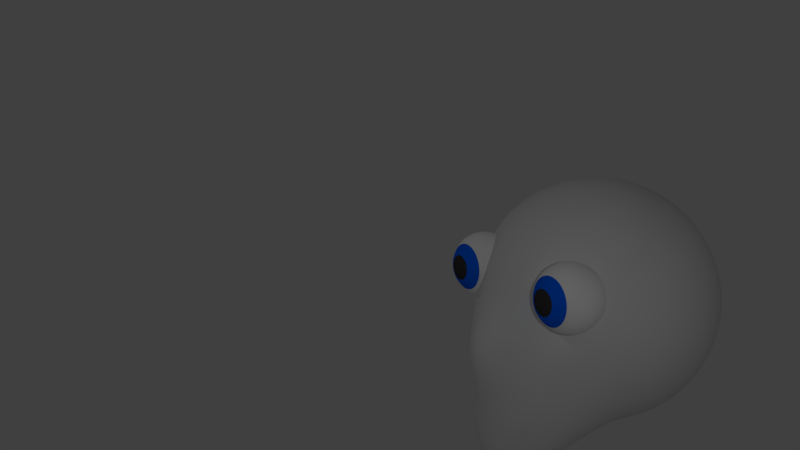 # Source: Head_Eyes.blend  (saved by Blender 2.79.0; exported with 4.5.12 LTS)
import bpy
from mathutils import Matrix  # noqa: F401  (used for matrix-valued properties, if any)

bpy.ops.wm.read_factory_settings(use_empty=True)
scene = bpy.context.scene
scene.name = 'Scene'

# ---- collections
col_collection_1 = bpy.data.collections.new('Collection 1'); scene.collection.children.link(col_collection_1)

# ---- materials (node trees are filled in below, after node groups)
mat_eye_ball = bpy.data.materials.new('Eye_Ball')
mat_eye_ball.alpha_threshold = 0.0
mat_eye_ball.use_transparent_shadow = False
mat_eye_ball.diffuse_color = (1.0, 1.0, 1.0, 1.0)
mat_eye_ball.roughness = 0.5
mat_eye_iris = bpy.data.materials.new('Eye_Iris')
mat_eye_iris.alpha_threshold = 0.0
mat_eye_iris.use_transparent_shadow = False
mat_eye_iris.diffuse_color = (0.8, 0.1771, 0.0, 1.0)
mat_eye_iris.roughness = 0.5
mat_eye_pupil = bpy.data.materials.new('Eye_Pupil')
mat_eye_pupil.alpha_threshold = 0.0
mat_eye_pupil.use_transparent_shadow = False
mat_eye_pupil.diffuse_color = (0.04445, 0.04445, 0.04445, 1.0)
mat_eye_pupil.roughness = 0.5
mat_eye_iris_001 = bpy.data.materials.new('Eye_Iris.001')
mat_eye_iris_001.alpha_threshold = 0.0
mat_eye_iris_001.use_transparent_shadow = False
mat_eye_iris_001.diffuse_color = (0.0, 0.1358, 1.0, 1.0)
mat_eye_iris_001.roughness = 0.5

# ---- material node trees

# ---- world
world_world = bpy.data.worlds.new('World'); scene.world = world_world
world_world.color = (0.05088, 0.05088, 0.05088)
world_world.use_sun_shadow = False
world_world.sun_shadow_jitter_overblur = 0.0
world_world.cycles.sampling_method = 'MANUAL'

# ---- cameras
cam_camera = bpy.data.cameras.new('Camera')
cam_camera.clip_end = 100.0
cam_camera.lens = 35.0
cam_camera.sensor_width = 32.0
cam_camera.sensor_height = 18.0
cam_camera.ortho_scale = 7.314
cam_camera.dof.focus_distance = 0.0
cam_camera.dof.aperture_fstop = 128.0

# ---- lights
light_lamp_002 = bpy.data.lights.new('Lamp.002', 'POINT')
light_lamp_002.transmission_factor = 0.0
light_lamp_002.cutoff_distance = 30.0
light_lamp_002.energy = 100.0
light_lamp_002.shadow_buffer_clip_start = 1.001
light_lamp_002.shadow_soft_size = 0.1
light_lamp_002.shadow_maximum_resolution = 0.006
light_lamp_002.use_absolute_resolution = True
light_lamp = bpy.data.lights.new('Lamp', 'POINT')
light_lamp.transmission_factor = 0.0
light_lamp.cutoff_distance = 30.0
light_lamp.energy = 100.0
light_lamp.shadow_buffer_clip_start = 1.001
light_lamp.shadow_soft_size = 0.1
light_lamp.shadow_maximum_resolution = 0.006
light_lamp.use_absolute_resolution = True

# ---- meshes
me_sphere = bpy.data.meshes.new('Sphere')
me_sphere.from_pydata([(0.004644, 0.597, 2.117), (0.004644, 0.9665, 2.005), (0.004644, 1.307, 1.823), (0.004644, 1.605, 1.578), (0.004644, 1.85, 1.279), (0.004644, 2.032, 0.9389), (0.004644, 2.144, 0.5694), (0.004644, 2.182, 0.1852), (0.004644, 2.144, -0.1991), (0.004644, 1.307, -1.452), (0.07961, 0.5896, 2.117), (0.1517, 0.952, 2.005), (0.2181, 1.286, 1.823), (0.2763, 1.579, 1.578), (0.3241, 1.819, 1.279), (0.3596, 1.997, 0.9389), (0.3815, 2.107, 0.5694), (0.3889, 2.144, 0.1852), (0.3815, 2.107, -0.1991), (0.3596, 1.997, -0.5686), (0.3241, 1.819, -0.9091), (0.2763, 1.579, -1.208), (0.2181, 1.286, -1.452), (0.1517, 0.952, -1.634), (0.07961, 0.5896, -1.747), (0.1517, 0.5677, 2.117), (0.2931, 0.9091, 2.005), (0.4234, 1.224, 1.823), (0.5376, 1.499, 1.578), (0.6313, 1.726, 1.279), (0.701, 1.894, 0.9389), (0.7439, 1.997, 0.5694), (0.7584, 2.032, 0.1852), (0.7439, 1.997, -0.1991), (0.701, 1.894, -0.5686), (0.6313, 1.726, -0.9091), (0.5376, 1.499, -1.208), (0.4234, 1.224, -1.452), (0.2931, 0.9091, -1.634), (0.1517, 0.5677, -1.747), (0.2181, 0.5322, 2.117), (0.4234, 0.8394, 2.005), (0.6126, 1.123, 1.823), (0.7784, 1.371, 1.578), (0.9145, 1.574, 1.279), (1.016, 1.726, 0.9389), (1.078, 1.819, 0.5694), (1.099, 1.85, 0.1852), (1.078, 1.819, -0.1991), (1.016, 1.726, -0.5686), (0.9145, 1.574, -0.9091), (0.7784, 1.371, -1.208), (0.6126, 1.123, -1.452), (0.4234, 0.8394, -1.634), (0.2181, 0.5322, -1.747), (0.2763, 0.4844, 2.117), (0.5376, 0.7457, 2.005), (0.7784, 0.9865, 1.823), (0.9894, 1.198, 1.578), (1.163, 1.371, 1.279), (1.291, 1.499, 0.9389), (1.371, 1.579, 0.5694), (1.397, 1.605, 0.1852), (1.371, 1.579, -0.1991), (1.291, 1.499, -0.5686), (1.163, 1.371, -0.9091), (0.9894, 1.198, -1.208), (0.7784, 0.9865, -1.452), (0.5376, 0.7457, -1.634), (0.2763, 0.4844, -1.747), (0.3241, 0.4262, 2.117), (0.6313, 0.6315, 2.005), (0.9145, 0.8207, 1.823), (1.163, 0.9865, 1.578), (1.366, 1.123, 1.279), (1.518, 1.224, 0.9389), (1.611, 1.286, 0.5694), (1.642, 1.307, 0.1852), (1.611, 1.286, -0.1991), (1.518, 1.224, -0.5686), (1.366, 1.123, -0.9091), (1.163, 0.9865, -1.208), (0.9145, 0.8207, -1.452), (0.6313, 0.6315, -1.634), (0.3241, 0.4262, -1.747), (0.3596, 0.3598, 2.117), (0.701, 0.5012, 2.005), (1.016, 0.6315, 1.823), (1.291, 0.7457, 1.578), (1.518, 0.8394, 1.279), (1.686, 0.9091, 0.9389), (1.789, 0.952, 0.5694), (1.824, 0.9665, 0.1852), (1.789, 0.952, -0.1991), (1.686, 0.9091, -0.5686), (1.518, 0.8394, -0.9091), (1.291, 0.7457, -1.208), (1.016, 0.6315, -1.452), (0.701, 0.5012, -1.634), (0.3596, 0.3598, -1.747), (0.3815, 0.2877, 2.117), (0.7439, 0.3598, 2.005), (1.078, 0.4262, 1.823), (1.371, 0.4844, 1.578), (1.611, 0.5322, 1.279), (1.789, 0.5677, 0.9389), (1.899, 0.5896, 0.5694), (1.936, 0.597, 0.1852), (1.899, 0.5896, -0.1991), (1.789, 0.5677, -0.5686), (1.611, 0.5322, -0.9091), (1.371, 0.4844, -1.208), (1.078, 0.4262, -1.452), (0.7439, 0.3598, -1.634), (0.3815, 0.2877, -1.747), (0.3889, 0.2127, 2.117), (0.7584, 0.2127, 2.005), (1.099, 0.2127, 1.823), (1.397, 0.2127, 1.578), (1.642, 0.2127, 1.279), (1.824, 0.2127, 0.9389), (1.936, 0.2127, 0.5694), (1.974, 0.2127, 0.1852), (1.936, 0.2127, -0.1991), (1.824, 0.2127, -0.5686), (1.642, 0.2127, -0.9091), (1.397, 0.2127, -1.208), (1.099, 0.2127, -1.452), (0.7584, 0.2127, -1.634), (0.3889, 0.2127, -1.747), (0.3815, 0.1378, 2.117), (0.7439, 0.06569, 2.005), (1.078, -0.0007442, 1.823), (1.371, -0.05897, 1.578), (1.611, -0.1068, 1.279), (1.789, -0.1423, 0.9389), (1.899, -0.1641, 0.5694), (1.936, -0.1715, 0.1852), (1.899, -0.1641, -0.1991), (1.789, -0.1423, -0.5686), (1.611, -0.1068, -0.9091), (1.371, -0.05897, -1.208), (1.078, -0.0007535, -1.453), (0.7437, 0.06483, -1.638), (0.3813, 0.1368, -1.751), (0.3596, 0.06569, 2.117), (0.701, -0.07571, 2.005), (1.016, -0.206, 1.823), (1.291, -0.3202, 1.578), (1.518, -0.414, 1.279), (1.686, -0.4836, 0.9389), (1.789, -0.5265, 0.5694), (1.824, -0.541, 0.1852), (1.789, -0.5265, -0.1991), (1.686, -0.4836, -0.5686), (1.517, -0.4147, -0.9124), (1.29, -0.3263, -1.235), (1.014, -0.2164, -1.5), (0.6992, -0.08528, -1.678), (0.3588, 0.06141, -1.766), (0.3241, -0.0007444, 2.117), (0.6313, -0.206, 2.005), (0.9145, -0.3952, 1.823), (1.163, -0.561, 1.578), (1.366, -0.6971, 1.279), (1.518, -0.7982, 0.9389), (1.611, -0.8605, 0.5694), (1.642, -0.8815, 0.1852), (1.611, -0.8607, -0.1999), (1.516, -0.8088, -0.6165), (1.361, -0.7246, -1.034), (1.155, -0.6002, -1.385), (0.9071, -0.4339, -1.628), (0.6263, -0.2324, -1.754), (0.3223, -0.01031, -1.79), (0.2763, -0.05897, 2.117), (0.5376, -0.3202, 2.005), (0.7784, -0.561, 1.823), (0.9894, -0.7721, 1.578), (1.163, -0.9453, 1.279), (1.291, -1.074, 0.9389), (1.371, -1.153, 0.5694), (1.397, -1.182, 0.1765), (1.366, -1.178, -0.3101), (1.28, -1.133, -0.8346), (1.146, -1.032, -1.302), (0.9714, -0.8674, -1.639), (0.7632, -0.6413, -1.816), (0.5284, -0.369, -1.855), (0.2733, -0.07498, -1.819), (0.2181, -0.1068, 2.117), (0.4234, -0.414, 2.005), (0.6126, -0.6971, 1.823), (0.7784, -0.9453, 1.578), (0.9145, -1.149, 1.279), (1.016, -0.6376, 0.9389), (1.078, -0.7313, 0.567), (1.094, -1.452, 0.06317), (1.063, -1.472, -0.5558), (0.9904, -1.433, -1.17), (0.883, -1.315, -1.662), (0.7473, -1.11, -1.952), (0.5884, -0.8248, -2.031), (0.4096, -0.4868, -1.964), (0.2138, -0.1294, -1.849), (0.004635, 0.2127, -1.785), (0.1517, -0.1423, 2.117), (0.2931, -0.4836, 2.005), (0.4234, -0.7982, 1.823), (0.5376, -1.074, 1.578), (0.6313, -1.3, 1.279), (0.701, -1.468, 0.9389), (0.7416, -1.584, 0.5151), (0.7458, -1.673, -0.1157), (0.7168, -1.715, -0.8477), (0.6605, -1.682, -1.536), (0.5842, -1.549, -2.037), (0.4936, -1.306, -2.26), (0.3908, -0.9704, -2.232), (0.2752, -0.5779, -2.062), (0.1463, -0.1705, -1.875), (0.07961, -0.1641, 2.117), (0.1517, -0.5265, 2.005), (0.2181, -0.8605, 1.823), (0.2763, -1.153, 1.578), (0.3241, -1.393, 1.279), (0.3596, -1.572, 0.9389), (0.3764, -1.709, 0.4472), (0.3698, -2.024, -0.2719), (0.3445, -1.877, -1.084), (0.307, -1.85, -1.829), (0.2646, -1.708, -2.334), (0.2226, -1.437, -2.494), (0.1795, -1.064, -2.377), (0.131, -0.6356, -2.129), (0.07352, -0.1963, -1.892), (0.004644, -0.1715, 2.117), (0.004644, -0.541, 2.005), (0.004644, -0.8815, 1.823), (0.004644, -1.18, 1.578), (0.004644, -1.425, 1.279), (0.004635, -1.607, 0.9387), (-0.001698, -1.752, 0.4177), (-0.01704, -2.348, -0.3334), (-0.0362, -1.935, -1.176), (-0.05285, -1.91, -1.944), (-0.05998, -1.766, -2.455), (-0.05285, -1.483, -2.583), (-0.0362, -1.097, -2.43), (-0.01704, -0.6554, -2.153), (-0.001697, -0.205, -1.898), (-0.07032, -0.1641, 2.117), (-0.1424, -0.5265, 2.005), (-0.2088, -0.8605, 1.823), (-0.2671, -1.153, 1.578), (-0.3148, -1.393, 1.279), (-0.3504, -1.572, 0.9389), (-0.3773, -1.709, 0.4472), (-0.3987, -2.029, -0.2719), (-0.4092, -1.877, -1.084), (-0.403, -1.85, -1.829), (-0.3744, -1.708, -2.334), (-0.3208, -1.437, -2.494), (-0.2475, -1.064, -2.377), (-0.1631, -0.6356, -2.129), (-0.0764, -0.1963, -1.892), (-0.1424, -0.1423, 2.117), (-0.2838, -0.4836, 2.005), (-0.4141, -0.7982, 1.823), (-0.5283, -1.074, 1.578), (-0.6221, -1.3, 1.279), (-0.6917, -1.468, 0.9389), (-0.7369, -1.584, 0.5151), (-0.7617, -1.673, -0.1157), (-0.7617, -1.715, -0.8477), (-0.7322, -1.682, -1.536), (-0.6692, -1.549, -2.037), (-0.5723, -1.306, -2.26), (-0.4467, -0.9704, -2.232), (-0.3016, -0.5779, -2.062), (-0.1478, -0.1705, -1.875), (-0.2088, -0.1068, 2.117), (-0.4141, -0.414, 2.005), (-0.6033, -0.6971, 1.823), (-0.7691, -0.9453, 1.578), (-0.9052, -1.149, 1.279), (-1.006, -0.6376, 0.9389), (-1.069, -0.7313, 0.567), (-1.095, -1.452, 0.06317), (-1.083, -1.472, -0.5558), (-1.031, -1.433, -1.17), (-0.9367, -1.315, -1.662), (-0.8002, -1.11, -1.952), (-0.6275, -0.8248, -2.031), (-0.4279, -0.4868, -1.964), (-0.2131, -0.1294, -1.849), (0.004644, 0.2127, 2.155), (-0.2671, -0.05897, 2.117), (-0.5283, -0.3202, 2.005), (-0.7691, -0.561, 1.823), (-0.9801, -0.7721, 1.578), (-1.153, -0.9453, 1.279), (-1.282, -1.074, 0.9389), (-1.361, -1.153, 0.5694), (-1.388, -1.182, 0.1765), (-1.366, -1.178, -0.3101), (-1.293, -1.133, -0.8346), (-1.17, -1.032, -1.302), (-0.9982, -0.8674, -1.639), (-0.7843, -0.6413, -1.816), (-0.5376, -0.369, -1.855), (-0.2701, -0.07498, -1.819), (-0.3148, -0.0007443, 2.117), (-0.6221, -0.206, 2.005), (-0.9052, -0.3952, 1.823), (-1.153, -0.561, 1.578), (-1.357, -0.6971, 1.279), (-1.508, -0.7982, 0.9389), (-1.602, -0.8605, 0.5694), (-1.633, -0.8815, 0.1852), (-1.602, -0.8607, -0.1999), (-1.51, -0.8088, -0.6165), (-1.362, -0.7246, -1.034), (-1.161, -0.6002, -1.385), (-0.9125, -0.4339, -1.628), (-0.6271, -0.2324, -1.754), (-0.3167, -0.01031, -1.79), (-0.3504, 0.06569, 2.117), (-0.6917, -0.07571, 2.005), (-1.006, -0.206, 1.823), (-1.282, -0.3202, 1.578), (-1.508, -0.414, 1.279), (-1.676, -0.4836, 0.9389), (-1.78, -0.5265, 0.5694), (-1.815, -0.541, 0.1852), (-1.78, -0.5265, -0.1991), (-1.676, -0.4836, -0.5686), (-1.508, -0.4147, -0.9124), (-1.283, -0.3263, -1.235), (-1.008, -0.2164, -1.5), (-0.6935, -0.08528, -1.678), (-0.3512, 0.06141, -1.766), (-0.3722, 0.1378, 2.117), (-0.7346, 0.06569, 2.005), (-1.069, -0.0007441, 1.823), (-1.361, -0.05897, 1.578), (-1.602, -0.1068, 1.279), (-1.78, -0.1423, 0.9389), (-1.89, -0.1641, 0.5694), (-1.927, -0.1715, 0.1852), (-1.89, -0.1641, -0.1991), (-1.78, -0.1423, -0.5686), (-1.602, -0.1068, -0.9091), (-1.361, -0.05897, -1.208), (-1.069, -0.0007533, -1.453), (-0.7348, 0.06483, -1.638), (-0.3724, 0.1368, -1.751), (-0.3796, 0.2127, 2.117), (-0.7491, 0.2127, 2.005), (-1.09, 0.2127, 1.823), (-1.388, 0.2127, 1.578), (-1.633, 0.2127, 1.279), (-1.815, 0.2127, 0.9389), (-1.927, 0.2127, 0.5694), (-1.965, 0.2127, 0.1852), (-1.927, 0.2127, -0.1991), (-1.815, 0.2127, -0.5686), (-1.633, 0.2127, -0.9091), (-1.388, 0.2127, -1.208), (-1.09, 0.2127, -1.452), (-0.7491, 0.2127, -1.634), (-0.3796, 0.2127, -1.747), (-0.3722, 0.2877, 2.117), (-0.7346, 0.3598, 2.005), (-1.069, 0.4262, 1.823), (-1.361, 0.4844, 1.578), (-1.602, 0.5322, 1.279), (-1.78, 0.5677, 0.9389), (-1.89, 0.5896, 0.5694), (-1.927, 0.597, 0.1852), (-1.89, 0.5896, -0.1991), (-1.78, 0.5677, -0.5686), (-1.602, 0.5322, -0.9091), (-1.361, 0.4844, -1.208), (-1.069, 0.4262, -1.452), (-0.7346, 0.3598, -1.634), (-0.3722, 0.2877, -1.747), (-0.3504, 0.3598, 2.117), (-0.6917, 0.5012, 2.005), (-1.006, 0.6315, 1.823), (-1.282, 0.7457, 1.578), (-1.508, 0.8394, 1.279), (-1.676, 0.9091, 0.9389), (-1.78, 0.952, 0.5694), (-1.815, 0.9665, 0.1852), (-1.78, 0.952, -0.1991), (-1.676, 0.9091, -0.5686), (-1.508, 0.8394, -0.9091), (-1.282, 0.7457, -1.208), (-1.006, 0.6315, -1.452), (-0.6917, 0.5012, -1.634), (-0.3504, 0.3598, -1.747), (-0.3148, 0.4262, 2.117), (-0.6221, 0.6315, 2.005), (-0.9052, 0.8207, 1.823), (-1.153, 0.9865, 1.578), (-1.357, 1.123, 1.279), (-1.508, 1.224, 0.9389), (-1.602, 1.286, 0.5694), (-1.633, 1.307, 0.1852), (-1.602, 1.286, -0.1991), (-1.508, 1.224, -0.5686), (-1.357, 1.123, -0.9091), (-1.153, 0.9865, -1.208), (-0.9052, 0.8207, -1.452), (-0.6221, 0.6315, -1.634), (-0.3148, 0.4262, -1.747), (-0.2671, 0.4844, 2.117), (-0.5283, 0.7457, 2.005), (-0.7691, 0.9865, 1.823), (-0.9801, 1.198, 1.578), (-1.153, 1.371, 1.279), (-1.282, 1.499, 0.9389), (-1.361, 1.579, 0.5694), (-1.388, 1.605, 0.1852), (-1.361, 1.579, -0.1991), (-1.282, 1.499, -0.5686), (-1.153, 1.371, -0.9091), (-0.9801, 1.198, -1.208), (-0.7691, 0.9865, -1.452), (-0.5283, 0.7457, -1.634), (-0.2671, 0.4844, -1.747), (-0.2088, 0.5322, 2.117), (-0.4141, 0.8394, 2.005), (-0.6033, 1.123, 1.823), (-0.7691, 1.371, 1.578), (-0.9052, 1.574, 1.279), (-1.006, 1.726, 0.9389), (-1.069, 1.819, 0.5694), (-1.09, 1.85, 0.1852), (-1.069, 1.819, -0.1991), (-1.006, 1.726, -0.5686), (-0.9052, 1.574, -0.9091), (-0.7691, 1.371, -1.208), (-0.6033, 1.123, -1.452), (-0.4141, 0.8394, -1.634), (-0.2088, 0.5322, -1.747), (-0.1424, 0.5677, 2.117), (-0.2838, 0.9091, 2.005), (-0.4141, 1.224, 1.823), (-0.5283, 1.499, 1.578), (-0.6221, 1.726, 1.279), (-0.6917, 1.894, 0.9389), (-0.7346, 1.997, 0.5694), (-0.7491, 2.032, 0.1852), (-0.7346, 1.997, -0.1991), (-0.6917, 1.894, -0.5686), (-0.6221, 1.726, -0.9091), (-0.5283, 1.499, -1.208), (-0.4141, 1.224, -1.452), (-0.2838, 0.9091, -1.634), (-0.1424, 0.5677, -1.747), (-0.07032, 0.5896, 2.117), (-0.1424, 0.952, 2.005), (-0.2088, 1.286, 1.823), (-0.2671, 1.579, 1.578), (-0.3148, 1.819, 1.279), (-0.3504, 1.997, 0.9389), (-0.3722, 2.107, 0.5694), (-0.3796, 2.144, 0.1852), (-0.3722, 2.107, -0.1991), (-0.3504, 1.997, -0.5686), (-0.3148, 1.819, -0.9091), (-0.2671, 1.579, -1.208), (-0.2088, 1.286, -1.452), (-0.1424, 0.952, -1.634), (-0.07032, 0.5896, -1.747), (0.004644, 2.032, -0.5686), (0.004645, 1.85, -0.9091), (0.004645, 1.605, -1.208), (0.004644, 0.9665, -1.634), (0.004644, 0.597, -1.747)], [], [(3, 2, 12, 13), (479, 478, 20, 21), (4, 3, 13, 14), (9, 479, 21, 22), (5, 4, 14, 15), (480, 9, 22, 23), (6, 5, 15, 16), (481, 480, 23, 24), (7, 6, 16, 17), (0, 296, 10), (205, 481, 24), (8, 7, 17, 18), (1, 0, 10, 11), (477, 8, 18, 19), (2, 1, 11, 12), (478, 477, 19, 20), (12, 11, 26, 27), (20, 19, 34, 35), (13, 12, 27, 28), (21, 20, 35, 36), (14, 13, 28, 29), (22, 21, 36, 37), (15, 14, 29, 30), (23, 22, 37, 38), (16, 15, 30, 31), (24, 23, 38, 39), (17, 16, 31, 32), (10, 296, 25), (205, 24, 39), (18, 17, 32, 33), (11, 10, 25, 26), (19, 18, 33, 34), (31, 30, 45, 46), (39, 38, 53, 54), (32, 31, 46, 47), (25, 296, 40), (205, 39, 54), (33, 32, 47, 48), (26, 25, 40, 41), (34, 33, 48, 49), (27, 26, 41, 42), (35, 34, 49, 50), (28, 27, 42, 43), (36, 35, 50, 51), (29, 28, 43, 44), (37, 36, 51, 52), (30, 29, 44, 45), (38, 37, 52, 53), (50, 49, 64, 65), (43, 42, 57, 58), (51, 50, 65, 66), (44, 43, 58, 59), (52, 51, 66, 67), (45, 44, 59, 60), (53, 52, 67, 68), (46, 45, 60, 61), (54, 53, 68, 69), (47, 46, 61, 62), (40, 296, 55), (205, 54, 69), (48, 47, 62, 63), (41, 40, 55, 56), (49, 48, 63, 64), (42, 41, 56, 57), (69, 68, 83, 84), (62, 61, 76, 77), (55, 296, 70), (205, 69, 84), (63, 62, 77, 78), (56, 55, 70, 71), (64, 63, 78, 79), (57, 56, 71, 72), (65, 64, 79, 80), (58, 57, 72, 73), (66, 65, 80, 81), (59, 58, 73, 74), (67, 66, 81, 82), (60, 59, 74, 75), (68, 67, 82, 83), (61, 60, 75, 76), (73, 72, 87, 88), (81, 80, 95, 96), (74, 73, 88, 89), (82, 81, 96, 97), (75, 74, 89, 90), (83, 82, 97, 98), (76, 75, 90, 91), (84, 83, 98, 99), (77, 76, 91, 92), (70, 296, 85), (205, 84, 99), (78, 77, 92, 93), (71, 70, 85, 86), (79, 78, 93, 94), (72, 71, 86, 87), (80, 79, 94, 95), (92, 91, 106, 107), (85, 296, 100), (205, 99, 114), (93, 92, 107, 108), (86, 85, 100, 101), (94, 93, 108, 109), (87, 86, 101, 102), (95, 94, 109, 110), (88, 87, 102, 103), (96, 95, 110, 111), (89, 88, 103, 104), (97, 96, 111, 112), (90, 89, 104, 105), (98, 97, 112, 113), (91, 90, 105, 106), (99, 98, 113, 114), (111, 110, 125, 126), (104, 103, 118, 119), (112, 111, 126, 127), (105, 104, 119, 120), (113, 112, 127, 128), (106, 105, 120, 121), (114, 113, 128, 129), (107, 106, 121, 122), (100, 296, 115), (205, 114, 129), (108, 107, 122, 123), (101, 100, 115, 116), (109, 108, 123, 124), (102, 101, 116, 117), (110, 109, 124, 125), (103, 102, 117, 118), (205, 129, 144), (123, 122, 137, 138), (116, 115, 130, 131), (124, 123, 138, 139), (117, 116, 131, 132), (125, 124, 139, 140), (118, 117, 132, 133), (126, 125, 140, 141), (119, 118, 133, 134), (127, 126, 141, 142), (120, 119, 134, 135), (128, 127, 142, 143), (121, 120, 135, 136), (129, 128, 143, 144), (122, 121, 136, 137), (115, 296, 130), (142, 141, 156, 157), (135, 134, 149, 150), (143, 142, 157, 158), (136, 135, 150, 151), (144, 143, 158, 159), (137, 136, 151, 152), (130, 296, 145), (205, 144, 159), (138, 137, 152, 153), (131, 130, 145, 146), (139, 138, 153, 154), (132, 131, 146, 147), (140, 139, 154, 155), (133, 132, 147, 148), (141, 140, 155, 156), (134, 133, 148, 149), (146, 145, 160, 161), (154, 153, 168, 169), (147, 146, 161, 162), (155, 154, 169, 170), (148, 147, 162, 163), (156, 155, 170, 171), (149, 148, 163, 164), (157, 156, 171, 172), (150, 149, 164, 165), (158, 157, 172, 173), (151, 150, 165, 166), (159, 158, 173, 174), (152, 151, 166, 167), (145, 296, 160), (205, 159, 174), (153, 152, 167, 168), (165, 164, 179, 180), (173, 172, 187, 188), (166, 165, 180, 181), (174, 173, 188, 189), (167, 166, 181, 182), (160, 296, 175), (205, 174, 189), (168, 167, 182, 183), (161, 160, 175, 176), (169, 168, 183, 184), (162, 161, 176, 177), (170, 169, 184, 185), (163, 162, 177, 178), (171, 170, 185, 186), (164, 163, 178, 179), (172, 171, 186, 187), (184, 183, 198, 199), (177, 176, 191, 192), (185, 184, 199, 200), (178, 177, 192, 193), (186, 185, 200, 201), (179, 178, 193, 194), (187, 186, 201, 202), (180, 179, 194, 195), (188, 187, 202, 203), (181, 180, 195, 196), (189, 188, 203, 204), (182, 181, 196, 197), (175, 296, 190), (205, 189, 204), (183, 182, 197, 198), (176, 175, 190, 191), (203, 202, 218, 219), (196, 195, 211, 212), (204, 203, 219, 220), (197, 196, 212, 213), (190, 296, 206), (205, 204, 220), (198, 197, 213, 214), (191, 190, 206, 207), (199, 198, 214, 215), (192, 191, 207, 208), (200, 199, 215, 216), (193, 192, 208, 209), (201, 200, 216, 217), (194, 193, 209, 210), (202, 201, 217, 218), (195, 194, 210, 211), (208, 207, 222, 223), (216, 215, 230, 231), (209, 208, 223, 224), (217, 216, 231, 232), (210, 209, 224, 225), (218, 217, 232, 233), (211, 210, 225, 226), (219, 218, 233, 234), (212, 211, 226, 227), (220, 219, 234, 235), (213, 212, 227, 228), (206, 296, 221), (205, 220, 235), (214, 213, 228, 229), (207, 206, 221, 222), (215, 214, 229, 230), (227, 226, 241, 242), (235, 234, 249, 250), (228, 227, 242, 243), (221, 296, 236), (205, 235, 250), (229, 228, 243, 244), (222, 221, 236, 237), (230, 229, 244, 245), (223, 222, 237, 238), (231, 230, 245, 246), (224, 223, 238, 239), (232, 231, 246, 247), (225, 224, 239, 240), (233, 232, 247, 248), (226, 225, 240, 241), (234, 233, 248, 249), (246, 245, 260, 261), (239, 238, 253, 254), (247, 246, 261, 262), (240, 239, 254, 255), (248, 247, 262, 263), (241, 240, 255, 256), (249, 248, 263, 264), (242, 241, 256, 257), (250, 249, 264, 265), (243, 242, 257, 258), (236, 296, 251), (205, 250, 265), (244, 243, 258, 259), (237, 236, 251, 252), (245, 244, 259, 260), (238, 237, 252, 253), (265, 264, 279, 280), (258, 257, 272, 273), (251, 296, 266), (205, 265, 280), (259, 258, 273, 274), (252, 251, 266, 267), (260, 259, 274, 275), (253, 252, 267, 268), (261, 260, 275, 276), (254, 253, 268, 269), (262, 261, 276, 277), (255, 254, 269, 270), (263, 262, 277, 278), (256, 255, 270, 271), (264, 263, 278, 279), (257, 256, 271, 272), (277, 276, 291, 292), (270, 269, 284, 285), (278, 277, 292, 293), (271, 270, 285, 286), (279, 278, 293, 294), (272, 271, 286, 287), (280, 279, 294, 295), (273, 272, 287, 288), (266, 296, 281), (205, 280, 295), (274, 273, 288, 289), (267, 266, 281, 282), (275, 274, 289, 290), (268, 267, 282, 283), (276, 275, 290, 291), (269, 268, 283, 284), (281, 296, 297), (205, 295, 311), (289, 288, 304, 305), (282, 281, 297, 298), (290, 289, 305, 306), (283, 282, 298, 299), (291, 290, 306, 307), (284, 283, 299, 300), (292, 291, 307, 308), (285, 284, 300, 301), (293, 292, 308, 309), (286, 285, 301, 302), (294, 293, 309, 310), (287, 286, 302, 303), (295, 294, 310, 311), (288, 287, 303, 304), (301, 300, 315, 316), (309, 308, 323, 324), (302, 301, 316, 317), (310, 309, 324, 325), (303, 302, 317, 318), (311, 310, 325, 326), (304, 303, 318, 319), (297, 296, 312), (205, 311, 326), (305, 304, 319, 320), (298, 297, 312, 313), (306, 305, 320, 321), (299, 298, 313, 314), (307, 306, 321, 322), (300, 299, 314, 315), (308, 307, 322, 323), (320, 319, 334, 335), (313, 312, 327, 328), (321, 320, 335, 336), (314, 313, 328, 329), (322, 321, 336, 337), (315, 314, 329, 330), (323, 322, 337, 338), (316, 315, 330, 331), (324, 323, 338, 339), (317, 316, 331, 332), (325, 324, 339, 340), (318, 317, 332, 333), (326, 325, 340, 341), (319, 318, 333, 334), (312, 296, 327), (205, 326, 341), (339, 338, 353, 354), (332, 331, 346, 347), (340, 339, 354, 355), (333, 332, 347, 348), (341, 340, 355, 356), (334, 333, 348, 349), (327, 296, 342), (205, 341, 356), (335, 334, 349, 350), (328, 327, 342, 343), (336, 335, 350, 351), (329, 328, 343, 344), (337, 336, 351, 352), (330, 329, 344, 345), (338, 337, 352, 353), (331, 330, 345, 346), (343, 342, 357, 358), (351, 350, 365, 366), (344, 343, 358, 359), (352, 351, 366, 367), (345, 344, 359, 360), (353, 352, 367, 368), (346, 345, 360, 361), (354, 353, 368, 369), (347, 346, 361, 362), (355, 354, 369, 370), (348, 347, 362, 363), (356, 355, 370, 371), (349, 348, 363, 364), (342, 296, 357), (205, 356, 371), (350, 349, 364, 365), (362, 361, 376, 377), (370, 369, 384, 385), (363, 362, 377, 378), (371, 370, 385, 386), (364, 363, 378, 379), (357, 296, 372), (205, 371, 386), (365, 364, 379, 380), (358, 357, 372, 373), (366, 365, 380, 381), (359, 358, 373, 374), (367, 366, 381, 382), (360, 359, 374, 375), (368, 367, 382, 383), (361, 360, 375, 376), (369, 368, 383, 384), (381, 380, 395, 396), (374, 373, 388, 389), (382, 381, 396, 397), (375, 374, 389, 390), (383, 382, 397, 398), (376, 375, 390, 391), (384, 383, 398, 399), (377, 376, 391, 392), (385, 384, 399, 400), (378, 377, 392, 393), (386, 385, 400, 401), (379, 378, 393, 394), (372, 296, 387), (205, 386, 401), (380, 379, 394, 395), (373, 372, 387, 388), (400, 399, 414, 415), (393, 392, 407, 408), (401, 400, 415, 416), (394, 393, 408, 409), (387, 296, 402), (205, 401, 416), (395, 394, 409, 410), (388, 387, 402, 403), (396, 395, 410, 411), (389, 388, 403, 404), (397, 396, 411, 412), (390, 389, 404, 405), (398, 397, 412, 413), (391, 390, 405, 406), (399, 398, 413, 414), (392, 391, 406, 407), (412, 411, 426, 427), (405, 404, 419, 420), (413, 412, 427, 428), (406, 405, 420, 421), (414, 413, 428, 429), (407, 406, 421, 422), (415, 414, 429, 430), (408, 407, 422, 423), (416, 415, 430, 431), (409, 408, 423, 424), (402, 296, 417), (205, 416, 431), (410, 409, 424, 425), (403, 402, 417, 418), (411, 410, 425, 426), (404, 403, 418, 419), (431, 430, 445, 446), (424, 423, 438, 439), (417, 296, 432), (205, 431, 446), (425, 424, 439, 440), (418, 417, 432, 433), (426, 425, 440, 441), (419, 418, 433, 434), (427, 426, 441, 442), (420, 419, 434, 435), (428, 427, 442, 443), (421, 420, 435, 436), (429, 428, 443, 444), (422, 421, 436, 437), (430, 429, 444, 445), (423, 422, 437, 438), (435, 434, 449, 450), (443, 442, 457, 458), (436, 435, 450, 451), (444, 443, 458, 459), (437, 436, 451, 452), (445, 444, 459, 460), (438, 437, 452, 453), (446, 445, 460, 461), (439, 438, 453, 454), (432, 296, 447), (205, 446, 461), (440, 439, 454, 455), (433, 432, 447, 448), (441, 440, 455, 456), (434, 433, 448, 449), (442, 441, 456, 457), (454, 453, 468, 469), (447, 296, 462), (205, 461, 476), (455, 454, 469, 470), (448, 447, 462, 463), (456, 455, 470, 471), (449, 448, 463, 464), (457, 456, 471, 472), (450, 449, 464, 465), (458, 457, 472, 473), (451, 450, 465, 466), (459, 458, 473, 474), (452, 451, 466, 467), (460, 459, 474, 475), (453, 452, 467, 468), (461, 460, 475, 476), (473, 472, 478, 479), (466, 465, 3, 4), (474, 473, 479, 9), (467, 466, 4, 5), (475, 474, 9, 480), (468, 467, 5, 6), (476, 475, 480, 481), (469, 468, 6, 7), (462, 296, 0), (205, 476, 481), (470, 469, 7, 8), (463, 462, 0, 1), (471, 470, 8, 477), (464, 463, 1, 2), (472, 471, 477, 478), (465, 464, 2, 3)])
me_sphere.polygons.foreach_set('use_smooth', [True] * 512)
me_sphere.use_remesh_preserve_volume = False
me_sphere.use_remesh_preserve_attributes = False
me_sphere.use_mirror_vertex_groups = False
me_sphere.update()
me_sphere_000 = bpy.data.meshes.new('Sphere.000')
me_sphere_000.from_pydata([(0.0, 0.1951, 0.9841), (0.0, 0.3827, 0.8931), (0.0, 0.5556, 0.8115), (0.0, 0.7071, 0.659), (0.0, 0.8315, 0.5406), (0.0, 0.9239, 0.3827), (0.0, 0.9808, 0.1951), (0.0, 1.0, 7.55e-08), (0.0, 0.9808, -0.1951), (0.0, 0.5556, -0.8315), (0.03806, 0.1913, 0.9841), (0.07466, 0.3753, 0.8931), (0.1084, 0.5449, 0.8115), (0.1379, 0.6935, 0.659), (0.1622, 0.8155, 0.5406), (0.1802, 0.9061, 0.3827), (0.1913, 0.9619, 0.1951), (0.1951, 0.9808, 7.55e-08), (0.1913, 0.9619, -0.1951), (0.1802, 0.9061, -0.3827), (0.1622, 0.8155, -0.5556), (0.1379, 0.6935, -0.7071), (0.1084, 0.5449, -0.8315), (0.07466, 0.3753, -0.9239), (0.03806, 0.1913, -0.9808), (0.07466, 0.1802, 0.9841), (0.1464, 0.3536, 0.8931), (0.2126, 0.5133, 0.8115), (0.2706, 0.6533, 0.659), (0.3182, 0.7682, 0.5406), (0.3536, 0.8536, 0.3827), (0.3753, 0.9061, 0.1951), (0.3827, 0.9239, 7.55e-08), (0.3753, 0.9061, -0.1951), (0.3536, 0.8536, -0.3827), (0.3182, 0.7682, -0.5556), (0.2706, 0.6533, -0.7071), (0.2126, 0.5133, -0.8315), (0.1464, 0.3536, -0.9239), (0.07466, 0.1802, -0.9808), (0.1084, 0.1622, 0.9841), (0.2126, 0.3182, 0.8931), (0.3087, 0.4619, 0.8115), (0.3928, 0.5879, 0.659), (0.4619, 0.6913, 0.5406), (0.5133, 0.7682, 0.3827), (0.5449, 0.8155, 0.1951), (0.5556, 0.8315, 7.55e-08), (0.5449, 0.8155, -0.1951), (0.5133, 0.7682, -0.3827), (0.4619, 0.6913, -0.5556), (0.3928, 0.5879, -0.7071), (0.3087, 0.4619, -0.8315), (0.2126, 0.3182, -0.9239), (0.1084, 0.1622, -0.9808), (0.1379, 0.1379, 0.9841), (0.2706, 0.2706, 0.8931), (0.3928, 0.3928, 0.8115), (0.5, 0.5, 0.659), (0.5879, 0.5879, 0.5406), (0.6533, 0.6533, 0.3827), (0.6935, 0.6935, 0.1951), (0.7071, 0.7071, 7.55e-08), (0.6935, 0.6935, -0.1951), (0.6533, 0.6533, -0.3827), (0.5879, 0.5879, -0.5556), (0.5, 0.5, -0.7071), (0.3928, 0.3928, -0.8315), (0.2706, 0.2706, -0.9239), (0.1379, 0.1379, -0.9808), (0.1622, 0.1084, 0.9841), (0.3182, 0.2126, 0.8931), (0.4619, 0.3087, 0.8115), (0.5879, 0.3928, 0.659), (0.6913, 0.4619, 0.5406), (0.7682, 0.5133, 0.3827), (0.8155, 0.5449, 0.1951), (0.8315, 0.5556, 7.55e-08), (0.8155, 0.5449, -0.1951), (0.7682, 0.5133, -0.3827), (0.6913, 0.4619, -0.5556), (0.5879, 0.3928, -0.7071), (0.4619, 0.3087, -0.8315), (0.3182, 0.2126, -0.9239), (0.1622, 0.1084, -0.9808), (0.1802, 0.07466, 0.9841), (0.3536, 0.1464, 0.8931), (0.5133, 0.2126, 0.8115), (0.6533, 0.2706, 0.659), (0.7682, 0.3182, 0.5406), (0.8536, 0.3536, 0.3827), (0.9061, 0.3753, 0.1951), (0.9239, 0.3827, 7.55e-08), (0.9061, 0.3753, -0.1951), (0.8536, 0.3536, -0.3827), (0.7682, 0.3182, -0.5556), (0.6533, 0.2706, -0.7071), (0.5133, 0.2126, -0.8315), (0.3536, 0.1464, -0.9239), (0.1802, 0.07466, -0.9808), (0.1913, 0.03806, 0.9841), (0.3753, 0.07466, 0.8931), (0.5449, 0.1084, 0.8115), (0.6935, 0.1379, 0.659), (0.8155, 0.1622, 0.5406), (0.9061, 0.1802, 0.3827), (0.9619, 0.1913, 0.1951), (0.9808, 0.1951, 7.55e-08), (0.9619, 0.1913, -0.1951), (0.9061, 0.1802, -0.3827), (0.8155, 0.1622, -0.5556), (0.6935, 0.1379, -0.7071), (0.5449, 0.1084, -0.8315), (0.3753, 0.07466, -0.9239), (0.1913, 0.03806, -0.9808), (0.1951, -3.285e-07, 0.9841), (0.3827, -3.222e-07, 0.8931), (0.5556, -3.126e-07, 0.8115), (0.7071, -3.213e-07, 0.659), (0.8315, -3.347e-07, 0.5406), (0.9239, -2.745e-07, 0.3827), (0.9808, -3.937e-07, 0.1951), (1.0, -3.788e-07, 7.55e-08), (0.9808, -3.937e-07, -0.1951), (0.9239, -2.298e-07, -0.3827), (0.8315, -3.341e-07, -0.5556), (0.7071, -3.192e-07, -0.7071), (0.5556, -3.415e-07, -0.8315), (0.3827, -3.043e-07, -0.9239), (0.1951, -3.08e-07, -0.9808), (0.1913, -0.03806, 0.9841), (0.3753, -0.07466, 0.8931), (0.5449, -0.1084, 0.8115), (0.6935, -0.138, 0.659), (0.8155, -0.1622, 0.5406), (0.9061, -0.1802, 0.3827), (0.9619, -0.1913, 0.1951), (0.9808, -0.1951, 7.55e-08), (0.9619, -0.1913, -0.1951), (0.9061, -0.1802, -0.3827), (0.8155, -0.1622, -0.5556), (0.6935, -0.138, -0.7071), (0.5449, -0.1084, -0.8315), (0.3753, -0.07466, -0.9239), (0.1913, -0.03806, -0.9808), (0.1802, -0.07466, 0.9841), (0.3536, -0.1464, 0.8931), (0.5133, -0.2126, 0.8115), (0.6533, -0.2706, 0.659), (0.7682, -0.3182, 0.5406), (0.8536, -0.3536, 0.3827), (0.9061, -0.3753, 0.1951), (0.9239, -0.3827, 7.55e-08), (0.9061, -0.3753, -0.1951), (0.8536, -0.3536, -0.3827), (0.7682, -0.3182, -0.5556), (0.6533, -0.2706, -0.7071), (0.5133, -0.2126, -0.8315), (0.3536, -0.1464, -0.9239), (0.1802, -0.07466, -0.9808), (0.1622, -0.1084, 0.9841), (0.3182, -0.2126, 0.8931), (0.4619, -0.3087, 0.8115), (0.5879, -0.3928, 0.659), (0.6913, -0.4619, 0.5406), (0.7682, -0.5133, 0.3827), (0.8155, -0.5449, 0.1951), (0.8315, -0.5556, 7.55e-08), (0.8155, -0.5449, -0.1951), (0.7682, -0.5133, -0.3827), (0.6913, -0.4619, -0.5556), (0.5879, -0.3928, -0.7071), (0.4619, -0.3087, -0.8315), (0.3182, -0.2126, -0.9239), (0.1622, -0.1084, -0.9808), (0.1379, -0.138, 0.9841), (0.2706, -0.2706, 0.8931), (0.3928, -0.3928, 0.8115), (0.5, -0.5, 0.659), (0.5879, -0.5879, 0.5406), (0.6533, -0.6533, 0.3827), (0.6935, -0.6935, 0.1951), (0.7071, -0.7071, 7.55e-08), (0.6935, -0.6935, -0.1951), (0.6533, -0.6533, -0.3827), (0.5879, -0.5879, -0.5556), (0.5, -0.5, -0.7071), (0.3928, -0.3928, -0.8315), (0.2706, -0.2706, -0.9239), (0.1379, -0.138, -0.9808), (0.1084, -0.1622, 0.9841), (0.2126, -0.3182, 0.8931), (0.3087, -0.4619, 0.8115), (0.3928, -0.5879, 0.659), (0.4619, -0.6913, 0.5406), (0.5133, -0.7682, 0.3827), (0.5449, -0.8155, 0.1951), (0.5556, -0.8315, 7.55e-08), (0.5449, -0.8155, -0.1951), (0.5133, -0.7682, -0.3827), (0.4619, -0.6913, -0.5556), (0.3928, -0.5879, -0.7071), (0.3087, -0.4619, -0.8315), (0.2126, -0.3182, -0.9239), (0.1084, -0.1622, -0.9808), (0.0, -3.258e-07, -1.0), (0.07466, -0.1802, 0.9841), (0.1464, -0.3536, 0.8931), (0.2126, -0.5133, 0.8115), (0.2706, -0.6533, 0.659), (0.3182, -0.7682, 0.5406), (0.3536, -0.8536, 0.3827), (0.3753, -0.9061, 0.1951), (0.3827, -0.9239, 7.55e-08), (0.3753, -0.9061, -0.1951), (0.3536, -0.8536, -0.3827), (0.3182, -0.7682, -0.5556), (0.2706, -0.6533, -0.7071), (0.2126, -0.5133, -0.8315), (0.1464, -0.3536, -0.9239), (0.07466, -0.1802, -0.9808), (0.03806, -0.1913, 0.9841), (0.07466, -0.3753, 0.8931), (0.1084, -0.5449, 0.8115), (0.1379, -0.6935, 0.659), (0.1622, -0.8155, 0.5406), (0.1802, -0.9061, 0.3827), (0.1913, -0.9619, 0.1951), (0.1951, -0.9808, 7.55e-08), (0.1913, -0.9619, -0.1951), (0.1802, -0.9061, -0.3827), (0.1622, -0.8155, -0.5556), (0.1379, -0.6935, -0.7071), (0.1084, -0.5449, -0.8315), (0.07466, -0.3753, -0.9239), (0.03806, -0.1913, -0.9808), (-7.212e-09, -0.1951, 0.9841), (4.122e-08, -0.3827, 0.8931), (2.632e-08, -0.5556, 0.8115), (-2.584e-08, -0.7071, 0.659), (-8.544e-08, -0.8315, 0.5406), (6.357e-08, -0.9239, 0.3827), (-8.544e-08, -0.9808, 0.1951), (-1.003e-07, -1.0, 7.55e-08), (-8.544e-08, -0.9808, -0.1951), (6.357e-08, -0.9239, -0.3827), (-8.544e-08, -0.8315, -0.5556), (-2.584e-08, -0.7071, -0.7071), (-1.094e-08, -0.5556, -0.8315), (3.964e-09, -0.3827, -0.9239), (3.964e-09, -0.1951, -0.9808), (-0.03806, -0.1913, 0.9841), (-0.07466, -0.3753, 0.8931), (-0.1084, -0.5449, 0.8115), (-0.1379, -0.6935, 0.659), (-0.1622, -0.8155, 0.5406), (-0.1802, -0.9061, 0.3827), (-0.1913, -0.9619, 0.1951), (-0.1951, -0.9808, 7.55e-08), (-0.1913, -0.9619, -0.1951), (-0.1802, -0.9061, -0.3827), (-0.1622, -0.8155, -0.5556), (-0.1379, -0.6935, -0.7071), (-0.1084, -0.5449, -0.8315), (-0.07466, -0.3753, -0.9239), (-0.03806, -0.1913, -0.9808), (-0.07466, -0.1802, 0.9841), (-0.1464, -0.3536, 0.8931), (-0.2126, -0.5133, 0.8115), (-0.2706, -0.6533, 0.659), (-0.3182, -0.7682, 0.5406), (-0.3536, -0.8536, 0.3827), (-0.3753, -0.9061, 0.1951), (-0.3827, -0.9239, 7.55e-08), (-0.3753, -0.9061, -0.1951), (-0.3536, -0.8536, -0.3827), (-0.3182, -0.7682, -0.5556), (-0.2706, -0.6533, -0.7071), (-0.2126, -0.5133, -0.8315), (-0.1464, -0.3536, -0.9239), (-0.07466, -0.1802, -0.9808), (-0.1084, -0.1622, 0.9841), (-0.2126, -0.3182, 0.8931), (-0.3087, -0.4619, 0.8115), (-0.3928, -0.5879, 0.659), (-0.4619, -0.6913, 0.5406), (-0.5133, -0.7682, 0.3827), (-0.5449, -0.8155, 0.1951), (-0.5556, -0.8315, 7.55e-08), (-0.5449, -0.8155, -0.1951), (-0.5133, -0.7682, -0.3827), (-0.4619, -0.6913, -0.5556), (-0.3928, -0.5879, -0.7071), (-0.3087, -0.4619, -0.8315), (-0.2126, -0.3182, -0.9239), (-0.1084, -0.1622, -0.9808), (-2.304e-07, -5.578e-07, 1.017), (-0.1379, -0.138, 0.9841), (-0.2706, -0.2706, 0.8931), (-0.3928, -0.3928, 0.8115), (-0.5, -0.5, 0.659), (-0.5879, -0.5879, 0.5406), (-0.6533, -0.6533, 0.3827), (-0.6935, -0.6935, 0.1951), (-0.7071, -0.7071, 7.55e-08), (-0.6935, -0.6935, -0.1951), (-0.6533, -0.6533, -0.3827), (-0.5879, -0.5879, -0.5556), (-0.5, -0.5, -0.7071), (-0.3928, -0.3928, -0.8315), (-0.2706, -0.2706, -0.9239), (-0.1379, -0.1379, -0.9808), (-0.1622, -0.1084, 0.9841), (-0.3182, -0.2126, 0.8931), (-0.4619, -0.3087, 0.8115), (-0.5879, -0.3928, 0.659), (-0.6913, -0.4619, 0.5406), (-0.7682, -0.5133, 0.3827), (-0.8155, -0.5449, 0.1951), (-0.8315, -0.5556, 7.55e-08), (-0.8155, -0.5449, -0.1951), (-0.7682, -0.5133, -0.3827), (-0.6913, -0.4619, -0.5556), (-0.5879, -0.3928, -0.7071), (-0.4619, -0.3087, -0.8315), (-0.3182, -0.2126, -0.9239), (-0.1622, -0.1084, -0.9808), (-0.1802, -0.07466, 0.9841), (-0.3536, -0.1464, 0.8931), (-0.5133, -0.2126, 0.8115), (-0.6533, -0.2706, 0.659), (-0.7682, -0.3182, 0.5406), (-0.8536, -0.3536, 0.3827), (-0.9061, -0.3753, 0.1951), (-0.9239, -0.3827, 7.55e-08), (-0.9061, -0.3753, -0.1951), (-0.8536, -0.3536, -0.3827), (-0.7682, -0.3182, -0.5556), (-0.6533, -0.2706, -0.7071), (-0.5133, -0.2126, -0.8315), (-0.3536, -0.1464, -0.9239), (-0.1802, -0.07466, -0.9808), (-0.1913, -0.03806, 0.9841), (-0.3753, -0.07466, 0.8931), (-0.5449, -0.1084, 0.8115), (-0.6935, -0.1379, 0.659), (-0.8155, -0.1622, 0.5406), (-0.9061, -0.1802, 0.3827), (-0.9619, -0.1913, 0.1951), (-0.9808, -0.1951, 7.55e-08), (-0.9619, -0.1913, -0.1951), (-0.9061, -0.1802, -0.3827), (-0.8155, -0.1622, -0.5556), (-0.6935, -0.1379, -0.7071), (-0.5449, -0.1084, -0.8315), (-0.3753, -0.07466, -0.9239), (-0.1913, -0.03806, -0.9808), (-0.1951, -3.136e-07, 0.9841), (-0.3827, -2.85e-07, 0.8931), (-0.5556, -2.828e-07, 0.8115), (-0.7071, -1.872e-07, 0.659), (-0.8315, -1.41e-07, 0.5406), (-0.9239, -3.192e-07, 0.3827), (-0.9808, -9.567e-08, 0.1951), (-1.0, -1.404e-07, 7.55e-08), (-0.9808, -9.567e-08, -0.1951), (-0.9239, -3.192e-07, -0.3827), (-0.8315, -1.404e-07, -0.5556), (-0.7071, -1.851e-07, -0.7071), (-0.5556, -2.596e-07, -0.8315), (-0.3827, -2.521e-07, -0.9239), (-0.1951, -3.155e-07, -0.9808), (-0.1913, 0.03806, 0.9841), (-0.3753, 0.07466, 0.8931), (-0.5449, 0.1084, 0.8115), (-0.6935, 0.1379, 0.659), (-0.8155, 0.1622, 0.5406), (-0.9061, 0.1802, 0.3827), (-0.9619, 0.1913, 0.1951), (-0.9808, 0.1951, 7.55e-08), (-0.9619, 0.1913, -0.1951), (-0.9061, 0.1802, -0.3827), (-0.8155, 0.1622, -0.5556), (-0.6935, 0.1379, -0.7071), (-0.5449, 0.1084, -0.8315), (-0.3753, 0.07466, -0.9239), (-0.1913, 0.03806, -0.9808), (-0.1802, 0.07466, 0.9841), (-0.3536, 0.1464, 0.8931), (-0.5133, 0.2126, 0.8115), (-0.6533, 0.2706, 0.659), (-0.7682, 0.3182, 0.5406), (-0.8536, 0.3536, 0.3827), (-0.9061, 0.3753, 0.1951), (-0.9239, 0.3827, 7.55e-08), (-0.9061, 0.3753, -0.1951), (-0.8536, 0.3536, -0.3827), (-0.7682, 0.3182, -0.5556), (-0.6533, 0.2706, -0.7071), (-0.5133, 0.2126, -0.8315), (-0.3536, 0.1464, -0.9239), (-0.1802, 0.07466, -0.9808), (-0.1622, 0.1084, 0.9841), (-0.3182, 0.2126, 0.8931), (-0.4619, 0.3087, 0.8115), (-0.5879, 0.3928, 0.659), (-0.6913, 0.4619, 0.5406), (-0.7682, 0.5133, 0.3827), (-0.8155, 0.5449, 0.1951), (-0.8315, 0.5556, 7.55e-08), (-0.8155, 0.5449, -0.1951), (-0.7682, 0.5133, -0.3827), (-0.6913, 0.4619, -0.5556), (-0.5879, 0.3928, -0.7071), (-0.4619, 0.3087, -0.8315), (-0.3182, 0.2126, -0.9239), (-0.1622, 0.1084, -0.9808), (-0.1379, 0.1379, 0.9841), (-0.2706, 0.2706, 0.8931), (-0.3928, 0.3928, 0.8115), (-0.5, 0.5, 0.659), (-0.5879, 0.5879, 0.5406), (-0.6533, 0.6533, 0.3827), (-0.6935, 0.6935, 0.1951), (-0.7071, 0.7071, 7.55e-08), (-0.6935, 0.6935, -0.1951), (-0.6533, 0.6533, -0.3827), (-0.5879, 0.5879, -0.5556), (-0.5, 0.5, -0.7071), (-0.3928, 0.3928, -0.8315), (-0.2706, 0.2706, -0.9239), (-0.1379, 0.1379, -0.9808), (-0.1084, 0.1622, 0.9841), (-0.2126, 0.3182, 0.8931), (-0.3087, 0.4619, 0.8115), (-0.3928, 0.5879, 0.659), (-0.4619, 0.6913, 0.5406), (-0.5133, 0.7682, 0.3827), (-0.5449, 0.8155, 0.1951), (-0.5556, 0.8315, 7.55e-08), (-0.5449, 0.8155, -0.1951), (-0.5133, 0.7682, -0.3827), (-0.4619, 0.6913, -0.5556), (-0.3928, 0.5879, -0.7071), (-0.3087, 0.4619, -0.8315), (-0.2126, 0.3182, -0.9239), (-0.1084, 0.1622, -0.9808), (-0.07466, 0.1802, 0.9841), (-0.1464, 0.3536, 0.8931), (-0.2126, 0.5133, 0.8115), (-0.2706, 0.6533, 0.659), (-0.3182, 0.7682, 0.5406), (-0.3536, 0.8536, 0.3827), (-0.3753, 0.9061, 0.1951), (-0.3827, 0.9239, 7.55e-08), (-0.3753, 0.9061, -0.1951), (-0.3536, 0.8536, -0.3827), (-0.3182, 0.7682, -0.5556), (-0.2706, 0.6533, -0.7071), (-0.2126, 0.5133, -0.8315), (-0.1464, 0.3536, -0.9239), (-0.07466, 0.1802, -0.9808), (-0.03806, 0.1913, 0.9841), (-0.07466, 0.3753, 0.8931), (-0.1084, 0.5449, 0.8115), (-0.1379, 0.6935, 0.659), (-0.1622, 0.8155, 0.5406), (-0.1802, 0.9061, 0.3827), (-0.1913, 0.9619, 0.1951), (-0.1951, 0.9808, 7.55e-08), (-0.1913, 0.9619, -0.1951), (-0.1802, 0.9061, -0.3827), (-0.1622, 0.8155, -0.5556), (-0.1379, 0.6935, -0.7071), (-0.1084, 0.5449, -0.8315), (-0.07466, 0.3753, -0.9239), (-0.03806, 0.1913, -0.9808), (6.357e-08, 0.9239, -0.3827), (2.722e-07, 0.8315, -0.5556), (1.53e-07, 0.7071, -0.7071), (7.847e-08, 0.3827, -0.9239), (1.514e-08, 0.1951, -0.9808)], [], [(0, 296, 10), (205, 481, 24), (8, 7, 17, 18), (1, 0, 10, 11), (477, 8, 18, 19), (2, 1, 11, 12), (478, 477, 19, 20), (3, 2, 12, 13), (479, 478, 20, 21), (4, 3, 13, 14), (9, 479, 21, 22), (5, 4, 14, 15), (480, 9, 22, 23), (6, 5, 15, 16), (481, 480, 23, 24), (7, 6, 16, 17), (16, 15, 30, 31), (24, 23, 38, 39), (17, 16, 31, 32), (10, 296, 25), (205, 24, 39), (18, 17, 32, 33), (11, 10, 25, 26), (19, 18, 33, 34), (12, 11, 26, 27), (20, 19, 34, 35), (13, 12, 27, 28), (21, 20, 35, 36), (14, 13, 28, 29), (22, 21, 36, 37), (15, 14, 29, 30), (23, 22, 37, 38), (35, 34, 49, 50), (28, 27, 42, 43), (36, 35, 50, 51), (29, 28, 43, 44), (37, 36, 51, 52), (30, 29, 44, 45), (38, 37, 52, 53), (31, 30, 45, 46), (39, 38, 53, 54), (32, 31, 46, 47), (25, 296, 40), (205, 39, 54), (33, 32, 47, 48), (26, 25, 40, 41), (34, 33, 48, 49), (27, 26, 41, 42), (54, 53, 68, 69), (47, 46, 61, 62), (40, 296, 55), (205, 54, 69), (48, 47, 62, 63), (41, 40, 55, 56), (49, 48, 63, 64), (42, 41, 56, 57), (50, 49, 64, 65), (43, 42, 57, 58), (51, 50, 65, 66), (44, 43, 58, 59), (52, 51, 66, 67), (45, 44, 59, 60), (53, 52, 67, 68), (46, 45, 60, 61), (66, 65, 80, 81), (59, 58, 73, 74), (67, 66, 81, 82), (60, 59, 74, 75), (68, 67, 82, 83), (61, 60, 75, 76), (69, 68, 83, 84), (62, 61, 76, 77), (55, 296, 70), (205, 69, 84), (63, 62, 77, 78), (56, 55, 70, 71), (64, 63, 78, 79), (57, 56, 71, 72), (65, 64, 79, 80), (58, 57, 72, 73), (70, 296, 85), (205, 84, 99), (78, 77, 92, 93), (71, 70, 85, 86), (79, 78, 93, 94), (72, 71, 86, 87), (80, 79, 94, 95), (73, 72, 87, 88), (81, 80, 95, 96), (74, 73, 88, 89), (82, 81, 96, 97), (75, 74, 89, 90), (83, 82, 97, 98), (76, 75, 90, 91), (84, 83, 98, 99), (77, 76, 91, 92), (89, 88, 103, 104), (97, 96, 111, 112), (90, 89, 104, 105), (98, 97, 112, 113), (91, 90, 105, 106), (99, 98, 113, 114), (92, 91, 106, 107), (85, 296, 100), (205, 99, 114), (93, 92, 107, 108), (86, 85, 100, 101), (94, 93, 108, 109), (87, 86, 101, 102), (95, 94, 109, 110), (88, 87, 102, 103), (96, 95, 110, 111), (108, 107, 122, 123), (101, 100, 115, 116), (109, 108, 123, 124), (102, 101, 116, 117), (110, 109, 124, 125), (103, 102, 117, 118), (111, 110, 125, 126), (104, 103, 118, 119), (112, 111, 126, 127), (105, 104, 119, 120), (113, 112, 127, 128), (106, 105, 120, 121), (114, 113, 128, 129), (107, 106, 121, 122), (100, 296, 115), (205, 114, 129), (127, 126, 141, 142), (120, 119, 134, 135), (128, 127, 142, 143), (121, 120, 135, 136), (129, 128, 143, 144), (122, 121, 136, 137), (115, 296, 130), (205, 129, 144), (123, 122, 137, 138), (116, 115, 130, 131), (124, 123, 138, 139), (117, 116, 131, 132), (125, 124, 139, 140), (118, 117, 132, 133), (126, 125, 140, 141), (119, 118, 133, 134), (131, 130, 145, 146), (139, 138, 153, 154), (132, 131, 146, 147), (140, 139, 154, 155), (133, 132, 147, 148), (141, 140, 155, 156), (134, 133, 148, 149), (142, 141, 156, 157), (135, 134, 149, 150), (143, 142, 157, 158), (136, 135, 150, 151), (144, 143, 158, 159), (137, 136, 151, 152), (130, 296, 145), (205, 144, 159), (138, 137, 152, 153), (150, 149, 164, 165), (158, 157, 172, 173), (151, 150, 165, 166), (159, 158, 173, 174), (152, 151, 166, 167), (145, 296, 160), (205, 159, 174), (153, 152, 167, 168), (146, 145, 160, 161), (154, 153, 168, 169), (147, 146, 161, 162), (155, 154, 169, 170), (148, 147, 162, 163), (156, 155, 170, 171), (149, 148, 163, 164), (157, 156, 171, 172), (169, 168, 183, 184), (162, 161, 176, 177), (170, 169, 184, 185), (163, 162, 177, 178), (171, 170, 185, 186), (164, 163, 178, 179), (172, 171, 186, 187), (165, 164, 179, 180), (173, 172, 187, 188), (166, 165, 180, 181), (174, 173, 188, 189), (167, 166, 181, 182), (160, 296, 175), (205, 174, 189), (168, 167, 182, 183), (161, 160, 175, 176), (188, 187, 202, 203), (181, 180, 195, 196), (189, 188, 203, 204), (182, 181, 196, 197), (175, 296, 190), (205, 189, 204), (183, 182, 197, 198), (176, 175, 190, 191), (184, 183, 198, 199), (177, 176, 191, 192), (185, 184, 199, 200), (178, 177, 192, 193), (186, 185, 200, 201), (179, 178, 193, 194), (187, 186, 201, 202), (180, 179, 194, 195), (200, 199, 215, 216), (193, 192, 208, 209), (201, 200, 216, 217), (194, 193, 209, 210), (202, 201, 217, 218), (195, 194, 210, 211), (203, 202, 218, 219), (196, 195, 211, 212), (204, 203, 219, 220), (197, 196, 212, 213), (190, 296, 206), (205, 204, 220), (198, 197, 213, 214), (191, 190, 206, 207), (199, 198, 214, 215), (192, 191, 207, 208), (220, 219, 234, 235), (213, 212, 227, 228), (206, 296, 221), (205, 220, 235), (214, 213, 228, 229), (207, 206, 221, 222), (215, 214, 229, 230), (208, 207, 222, 223), (216, 215, 230, 231), (209, 208, 223, 224), (217, 216, 231, 232), (210, 209, 224, 225), (218, 217, 232, 233), (211, 210, 225, 226), (219, 218, 233, 234), (212, 211, 226, 227), (224, 223, 238, 239), (232, 231, 246, 247), (225, 224, 239, 240), (233, 232, 247, 248), (226, 225, 240, 241), (234, 233, 248, 249), (227, 226, 241, 242), (235, 234, 249, 250), (228, 227, 242, 243), (221, 296, 236), (205, 235, 250), (229, 228, 243, 244), (222, 221, 236, 237), (230, 229, 244, 245), (223, 222, 237, 238), (231, 230, 245, 246), (243, 242, 257, 258), (236, 296, 251), (205, 250, 265), (244, 243, 258, 259), (237, 236, 251, 252), (245, 244, 259, 260), (238, 237, 252, 253), (246, 245, 260, 261), (239, 238, 253, 254), (247, 246, 261, 262), (240, 239, 254, 255), (248, 247, 262, 263), (241, 240, 255, 256), (249, 248, 263, 264), (242, 241, 256, 257), (250, 249, 264, 265), (262, 261, 276, 277), (255, 254, 269, 270), (263, 262, 277, 278), (256, 255, 270, 271), (264, 263, 278, 279), (257, 256, 271, 272), (265, 264, 279, 280), (258, 257, 272, 273), (251, 296, 266), (205, 265, 280), (259, 258, 273, 274), (252, 251, 266, 267), (260, 259, 274, 275), (253, 252, 267, 268), (261, 260, 275, 276), (254, 253, 268, 269), (266, 296, 281), (205, 280, 295), (274, 273, 288, 289), (267, 266, 281, 282), (275, 274, 289, 290), (268, 267, 282, 283), (276, 275, 290, 291), (269, 268, 283, 284), (277, 276, 291, 292), (270, 269, 284, 285), (278, 277, 292, 293), (271, 270, 285, 286), (279, 278, 293, 294), (272, 271, 286, 287), (280, 279, 294, 295), (273, 272, 287, 288), (285, 284, 300, 301), (293, 292, 308, 309), (286, 285, 301, 302), (294, 293, 309, 310), (287, 286, 302, 303), (295, 294, 310, 311), (288, 287, 303, 304), (281, 296, 297), (205, 295, 311), (289, 288, 304, 305), (282, 281, 297, 298), (290, 289, 305, 306), (283, 282, 298, 299), (291, 290, 306, 307), (284, 283, 299, 300), (292, 291, 307, 308), (305, 304, 319, 320), (298, 297, 312, 313), (306, 305, 320, 321), (299, 298, 313, 314), (307, 306, 321, 322), (300, 299, 314, 315), (308, 307, 322, 323), (301, 300, 315, 316), (309, 308, 323, 324), (302, 301, 316, 317), (310, 309, 324, 325), (303, 302, 317, 318), (311, 310, 325, 326), (304, 303, 318, 319), (297, 296, 312), (205, 311, 326), (324, 323, 338, 339), (317, 316, 331, 332), (325, 324, 339, 340), (318, 317, 332, 333), (326, 325, 340, 341), (319, 318, 333, 334), (312, 296, 327), (205, 326, 341), (320, 319, 334, 335), (313, 312, 327, 328), (321, 320, 335, 336), (314, 313, 328, 329), (322, 321, 336, 337), (315, 314, 329, 330), (323, 322, 337, 338), (316, 315, 330, 331), (336, 335, 350, 351), (329, 328, 343, 344), (337, 336, 351, 352), (330, 329, 344, 345), (338, 337, 352, 353), (331, 330, 345, 346), (339, 338, 353, 354), (332, 331, 346, 347), (340, 339, 354, 355), (333, 332, 347, 348), (341, 340, 355, 356), (334, 333, 348, 349), (327, 296, 342), (205, 341, 356), (335, 334, 349, 350), (328, 327, 342, 343), (355, 354, 369, 370), (348, 347, 362, 363), (356, 355, 370, 371), (349, 348, 363, 364), (342, 296, 357), (205, 356, 371), (350, 349, 364, 365), (343, 342, 357, 358), (351, 350, 365, 366), (344, 343, 358, 359), (352, 351, 366, 367), (345, 344, 359, 360), (353, 352, 367, 368), (346, 345, 360, 361), (354, 353, 368, 369), (347, 346, 361, 362), (359, 358, 373, 374), (367, 366, 381, 382), (360, 359, 374, 375), (368, 367, 382, 383), (361, 360, 375, 376), (369, 368, 383, 384), (362, 361, 376, 377), (370, 369, 384, 385), (363, 362, 377, 378), (371, 370, 385, 386), (364, 363, 378, 379), (357, 296, 372), (205, 371, 386), (365, 364, 379, 380), (358, 357, 372, 373), (366, 365, 380, 381), (378, 377, 392, 393), (386, 385, 400, 401), (379, 378, 393, 394), (372, 296, 387), (205, 386, 401), (380, 379, 394, 395), (373, 372, 387, 388), (381, 380, 395, 396), (374, 373, 388, 389), (382, 381, 396, 397), (375, 374, 389, 390), (383, 382, 397, 398), (376, 375, 390, 391), (384, 383, 398, 399), (377, 376, 391, 392), (385, 384, 399, 400), (397, 396, 411, 412), (390, 389, 404, 405), (398, 397, 412, 413), (391, 390, 405, 406), (399, 398, 413, 414), (392, 391, 406, 407), (400, 399, 414, 415), (393, 392, 407, 408), (401, 400, 415, 416), (394, 393, 408, 409), (387, 296, 402), (205, 401, 416), (395, 394, 409, 410), (388, 387, 402, 403), (396, 395, 410, 411), (389, 388, 403, 404), (416, 415, 430, 431), (409, 408, 423, 424), (402, 296, 417), (205, 416, 431), (410, 409, 424, 425), (403, 402, 417, 418), (411, 410, 425, 426), (404, 403, 418, 419), (412, 411, 426, 427), (405, 404, 419, 420), (413, 412, 427, 428), (406, 405, 420, 421), (414, 413, 428, 429), (407, 406, 421, 422), (415, 414, 429, 430), (408, 407, 422, 423), (420, 419, 434, 435), (428, 427, 442, 443), (421, 420, 435, 436), (429, 428, 443, 444), (422, 421, 436, 437), (430, 429, 444, 445), (423, 422, 437, 438), (431, 430, 445, 446), (424, 423, 438, 439), (417, 296, 432), (205, 431, 446), (425, 424, 439, 440), (418, 417, 432, 433), (426, 425, 440, 441), (419, 418, 433, 434), (427, 426, 441, 442), (439, 438, 453, 454), (432, 296, 447), (205, 446, 461), (440, 439, 454, 455), (433, 432, 447, 448), (441, 440, 455, 456), (434, 433, 448, 449), (442, 441, 456, 457), (435, 434, 449, 450), (443, 442, 457, 458), (436, 435, 450, 451), (444, 443, 458, 459), (437, 436, 451, 452), (445, 444, 459, 460), (438, 437, 452, 453), (446, 445, 460, 461), (458, 457, 472, 473), (451, 450, 465, 466), (459, 458, 473, 474), (452, 451, 466, 467), (460, 459, 474, 475), (453, 452, 467, 468), (461, 460, 475, 476), (454, 453, 468, 469), (447, 296, 462), (205, 461, 476), (455, 454, 469, 470), (448, 447, 462, 463), (456, 455, 470, 471), (449, 448, 463, 464), (457, 456, 471, 472), (450, 449, 464, 465), (205, 476, 481), (470, 469, 7, 8), (463, 462, 0, 1), (471, 470, 8, 477), (464, 463, 1, 2), (472, 471, 477, 478), (465, 464, 2, 3), (473, 472, 478, 479), (466, 465, 3, 4), (474, 473, 479, 9), (467, 466, 4, 5), (475, 474, 9, 480), (468, 467, 5, 6), (476, 475, 480, 481), (469, 468, 6, 7), (462, 296, 0)])
me_sphere_000.polygons.foreach_set('use_smooth', [True] * 512)
me_sphere_000.polygons.foreach_set('material_index', [2, 0, 0, 2, 0, 3, 0, 3, 0, 0, 0, 0, 0, 0, 0, 0, 0, 0, 0, 2, 0, 0, 2, 0, 3, 0, 3, 0, 0, 0, 0, 0, 0, 3, 0, 0, 0, 0, 0, 0, 0, 0, 2, 0, 0, 2, 0, 3, 0, 0, 2, 0, 0, 2, 0, 3, 0, 3, 0, 0, 0, 0, 0, 0, 0, 0, 0, 0, 0, 0, 0, 0, 2, 0, 0, 2, 0, 3, 0, 3, 2, 0, 0, 2, 0, 3, 0, 3, 0, 0, 0, 0, 0, 0, 0, 0, 0, 0, 0, 0, 0, 0, 0, 2, 0, 0, 2, 0, 3, 0, 3, 0, 0, 2, 0, 3, 0, 3, 0, 0, 0, 0, 0, 0, 0, 0, 2, 0, 0, 0, 0, 0, 0, 0, 2, 0, 0, 2, 0, 3, 0, 3, 0, 0, 2, 0, 3, 0, 3, 0, 0, 0, 0, 0, 0, 0, 0, 2, 0, 0, 0, 0, 0, 0, 0, 2, 0, 0, 2, 0, 3, 0, 3, 0, 0, 0, 0, 3, 0, 3, 0, 0, 0, 0, 0, 0, 0, 0, 2, 0, 0, 2, 0, 0, 0, 0, 2, 0, 0, 2, 0, 3, 0, 3, 0, 0, 0, 0, 0, 3, 0, 0, 0, 0, 0, 0, 0, 0, 2, 0, 0, 2, 0, 3, 0, 0, 2, 0, 0, 2, 0, 3, 0, 3, 0, 0, 0, 0, 0, 0, 3, 0, 0, 0, 0, 0, 0, 0, 0, 2, 0, 0, 2, 0, 3, 0, 0, 2, 0, 0, 2, 0, 3, 0, 3, 0, 0, 0, 0, 0, 0, 0, 0, 0, 0, 0, 0, 0, 0, 0, 2, 0, 0, 2, 0, 3, 0, 3, 2, 0, 0, 2, 0, 3, 0, 3, 0, 0, 0, 0, 0, 0, 0, 0, 0, 0, 0, 0, 0, 0, 0, 2, 0, 0, 2, 0, 3, 0, 3, 0, 0, 2, 0, 3, 0, 3, 0, 0, 0, 0, 0, 0, 0, 0, 2, 0, 0, 0, 0, 0, 0, 0, 2, 0, 0, 2, 0, 3, 0, 3, 0, 0, 0, 3, 0, 3, 0, 0, 0, 0, 0, 0, 0, 0, 2, 0, 0, 2, 0, 0, 0, 0, 2, 0, 0, 2, 0, 3, 0, 3, 0, 0, 0, 0, 3, 0, 3, 0, 0, 0, 0, 0, 0, 0, 0, 2, 0, 0, 2, 0, 0, 0, 0, 2, 0, 0, 2, 0, 3, 0, 3, 0, 0, 0, 0, 0, 0, 3, 0, 0, 0, 0, 0, 0, 0, 0, 2, 0, 0, 2, 0, 3, 0, 0, 2, 0, 0, 2, 0, 3, 0, 3, 0, 0, 0, 0, 0, 0, 3, 0, 0, 0, 0, 0, 0, 0, 0, 2, 0, 0, 2, 0, 3, 0, 0, 2, 0, 0, 2, 0, 3, 0, 3, 0, 0, 0, 0, 0, 0, 0, 0, 0, 0, 0, 0, 0, 0, 0, 2, 0, 0, 2, 0, 3, 0, 3, 0, 0, 2, 0, 3, 0, 3, 0, 0, 0, 0, 0, 0, 0, 0, 2])
me_sphere_000.materials.append(mat_eye_ball)
me_sphere_000.materials.append(mat_eye_iris)
me_sphere_000.materials.append(mat_eye_pupil)
me_sphere_000.materials.append(mat_eye_iris_001)
me_sphere_000.use_remesh_preserve_volume = False
me_sphere_000.use_remesh_preserve_attributes = False
me_sphere_000.use_mirror_vertex_groups = False
me_sphere_000.update()
me_sphere_001 = bpy.data.meshes.new('Sphere.001')
me_sphere_001.from_pydata([(0.0, 0.1951, 0.9841), (0.0, 0.3827, 0.8931), (0.0, 0.5556, 0.8115), (0.0, 0.7071, 0.659), (0.0, 0.8315, 0.5406), (0.0, 0.9239, 0.3827), (0.0, 0.9808, 0.1951), (0.0, 1.0, 7.55e-08), (0.0, 0.9808, -0.1951), (0.0, 0.5556, -0.8315), (0.03806, 0.1913, 0.9841), (0.07466, 0.3753, 0.8931), (0.1084, 0.5449, 0.8115), (0.1379, 0.6935, 0.659), (0.1622, 0.8155, 0.5406), (0.1802, 0.9061, 0.3827), (0.1913, 0.9619, 0.1951), (0.1951, 0.9808, 7.55e-08), (0.1913, 0.9619, -0.1951), (0.1802, 0.9061, -0.3827), (0.1622, 0.8155, -0.5556), (0.1379, 0.6935, -0.7071), (0.1084, 0.5449, -0.8315), (0.07466, 0.3753, -0.9239), (0.03806, 0.1913, -0.9808), (0.07466, 0.1802, 0.9841), (0.1464, 0.3536, 0.8931), (0.2126, 0.5133, 0.8115), (0.2706, 0.6533, 0.659), (0.3182, 0.7682, 0.5406), (0.3536, 0.8536, 0.3827), (0.3753, 0.9061, 0.1951), (0.3827, 0.9239, 7.55e-08), (0.3753, 0.9061, -0.1951), (0.3536, 0.8536, -0.3827), (0.3182, 0.7682, -0.5556), (0.2706, 0.6533, -0.7071), (0.2126, 0.5133, -0.8315), (0.1464, 0.3536, -0.9239), (0.07466, 0.1802, -0.9808), (0.1084, 0.1622, 0.9841), (0.2126, 0.3182, 0.8931), (0.3087, 0.4619, 0.8115), (0.3928, 0.5879, 0.659), (0.4619, 0.6913, 0.5406), (0.5133, 0.7682, 0.3827), (0.5449, 0.8155, 0.1951), (0.5556, 0.8315, 7.55e-08), (0.5449, 0.8155, -0.1951), (0.5133, 0.7682, -0.3827), (0.4619, 0.6913, -0.5556), (0.3928, 0.5879, -0.7071), (0.3087, 0.4619, -0.8315), (0.2126, 0.3182, -0.9239), (0.1084, 0.1622, -0.9808), (0.1379, 0.1379, 0.9841), (0.2706, 0.2706, 0.8931), (0.3928, 0.3928, 0.8115), (0.5, 0.5, 0.659), (0.5879, 0.5879, 0.5406), (0.6533, 0.6533, 0.3827), (0.6935, 0.6935, 0.1951), (0.7071, 0.7071, 7.55e-08), (0.6935, 0.6935, -0.1951), (0.6533, 0.6533, -0.3827), (0.5879, 0.5879, -0.5556), (0.5, 0.5, -0.7071), (0.3928, 0.3928, -0.8315), (0.2706, 0.2706, -0.9239), (0.1379, 0.1379, -0.9808), (0.1622, 0.1084, 0.9841), (0.3182, 0.2126, 0.8931), (0.4619, 0.3087, 0.8115), (0.5879, 0.3928, 0.659), (0.6913, 0.4619, 0.5406), (0.7682, 0.5133, 0.3827), (0.8155, 0.5449, 0.1951), (0.8315, 0.5556, 7.55e-08), (0.8155, 0.5449, -0.1951), (0.7682, 0.5133, -0.3827), (0.6913, 0.4619, -0.5556), (0.5879, 0.3928, -0.7071), (0.4619, 0.3087, -0.8315), (0.3182, 0.2126, -0.9239), (0.1622, 0.1084, -0.9808), (0.1802, 0.07466, 0.9841), (0.3536, 0.1464, 0.8931), (0.5133, 0.2126, 0.8115), (0.6533, 0.2706, 0.659), (0.7682, 0.3182, 0.5406), (0.8536, 0.3536, 0.3827), (0.9061, 0.3753, 0.1951), (0.9239, 0.3827, 7.55e-08), (0.9061, 0.3753, -0.1951), (0.8536, 0.3536, -0.3827), (0.7682, 0.3182, -0.5556), (0.6533, 0.2706, -0.7071), (0.5133, 0.2126, -0.8315), (0.3536, 0.1464, -0.9239), (0.1802, 0.07466, -0.9808), (0.1913, 0.03806, 0.9841), (0.3753, 0.07466, 0.8931), (0.5449, 0.1084, 0.8115), (0.6935, 0.1379, 0.659), (0.8155, 0.1622, 0.5406), (0.9061, 0.1802, 0.3827), (0.9619, 0.1913, 0.1951), (0.9808, 0.1951, 7.55e-08), (0.9619, 0.1913, -0.1951), (0.9061, 0.1802, -0.3827), (0.8155, 0.1622, -0.5556), (0.6935, 0.1379, -0.7071), (0.5449, 0.1084, -0.8315), (0.3753, 0.07466, -0.9239), (0.1913, 0.03806, -0.9808), (0.1951, -3.285e-07, 0.9841), (0.3827, -3.222e-07, 0.8931), (0.5556, -3.126e-07, 0.8115), (0.7071, -3.213e-07, 0.659), (0.8315, -3.347e-07, 0.5406), (0.9239, -2.745e-07, 0.3827), (0.9808, -3.937e-07, 0.1951), (1.0, -3.788e-07, 7.55e-08), (0.9808, -3.937e-07, -0.1951), (0.9239, -2.298e-07, -0.3827), (0.8315, -3.341e-07, -0.5556), (0.7071, -3.192e-07, -0.7071), (0.5556, -3.415e-07, -0.8315), (0.3827, -3.043e-07, -0.9239), (0.1951, -3.08e-07, -0.9808), (0.1913, -0.03806, 0.9841), (0.3753, -0.07466, 0.8931), (0.5449, -0.1084, 0.8115), (0.6935, -0.138, 0.659), (0.8155, -0.1622, 0.5406), (0.9061, -0.1802, 0.3827), (0.9619, -0.1913, 0.1951), (0.9808, -0.1951, 7.55e-08), (0.9619, -0.1913, -0.1951), (0.9061, -0.1802, -0.3827), (0.8155, -0.1622, -0.5556), (0.6935, -0.138, -0.7071), (0.5449, -0.1084, -0.8315), (0.3753, -0.07466, -0.9239), (0.1913, -0.03806, -0.9808), (0.1802, -0.07466, 0.9841), (0.3536, -0.1464, 0.8931), (0.5133, -0.2126, 0.8115), (0.6533, -0.2706, 0.659), (0.7682, -0.3182, 0.5406), (0.8536, -0.3536, 0.3827), (0.9061, -0.3753, 0.1951), (0.9239, -0.3827, 7.55e-08), (0.9061, -0.3753, -0.1951), (0.8536, -0.3536, -0.3827), (0.7682, -0.3182, -0.5556), (0.6533, -0.2706, -0.7071), (0.5133, -0.2126, -0.8315), (0.3536, -0.1464, -0.9239), (0.1802, -0.07466, -0.9808), (0.1622, -0.1084, 0.9841), (0.3182, -0.2126, 0.8931), (0.4619, -0.3087, 0.8115), (0.5879, -0.3928, 0.659), (0.6913, -0.4619, 0.5406), (0.7682, -0.5133, 0.3827), (0.8155, -0.5449, 0.1951), (0.8315, -0.5556, 7.55e-08), (0.8155, -0.5449, -0.1951), (0.7682, -0.5133, -0.3827), (0.6913, -0.4619, -0.5556), (0.5879, -0.3928, -0.7071), (0.4619, -0.3087, -0.8315), (0.3182, -0.2126, -0.9239), (0.1622, -0.1084, -0.9808), (0.1379, -0.138, 0.9841), (0.2706, -0.2706, 0.8931), (0.3928, -0.3928, 0.8115), (0.5, -0.5, 0.659), (0.5879, -0.5879, 0.5406), (0.6533, -0.6533, 0.3827), (0.6935, -0.6935, 0.1951), (0.7071, -0.7071, 7.55e-08), (0.6935, -0.6935, -0.1951), (0.6533, -0.6533, -0.3827), (0.5879, -0.5879, -0.5556), (0.5, -0.5, -0.7071), (0.3928, -0.3928, -0.8315), (0.2706, -0.2706, -0.9239), (0.1379, -0.138, -0.9808), (0.1084, -0.1622, 0.9841), (0.2126, -0.3182, 0.8931), (0.3087, -0.4619, 0.8115), (0.3928, -0.5879, 0.659), (0.4619, -0.6913, 0.5406), (0.5133, -0.7682, 0.3827), (0.5449, -0.8155, 0.1951), (0.5556, -0.8315, 7.55e-08), (0.5449, -0.8155, -0.1951), (0.5133, -0.7682, -0.3827), (0.4619, -0.6913, -0.5556), (0.3928, -0.5879, -0.7071), (0.3087, -0.4619, -0.8315), (0.2126, -0.3182, -0.9239), (0.1084, -0.1622, -0.9808), (0.0, -3.258e-07, -1.0), (0.07466, -0.1802, 0.9841), (0.1464, -0.3536, 0.8931), (0.2126, -0.5133, 0.8115), (0.2706, -0.6533, 0.659), (0.3182, -0.7682, 0.5406), (0.3536, -0.8536, 0.3827), (0.3753, -0.9061, 0.1951), (0.3827, -0.9239, 7.55e-08), (0.3753, -0.9061, -0.1951), (0.3536, -0.8536, -0.3827), (0.3182, -0.7682, -0.5556), (0.2706, -0.6533, -0.7071), (0.2126, -0.5133, -0.8315), (0.1464, -0.3536, -0.9239), (0.07466, -0.1802, -0.9808), (0.03806, -0.1913, 0.9841), (0.07466, -0.3753, 0.8931), (0.1084, -0.5449, 0.8115), (0.1379, -0.6935, 0.659), (0.1622, -0.8155, 0.5406), (0.1802, -0.9061, 0.3827), (0.1913, -0.9619, 0.1951), (0.1951, -0.9808, 7.55e-08), (0.1913, -0.9619, -0.1951), (0.1802, -0.9061, -0.3827), (0.1622, -0.8155, -0.5556), (0.1379, -0.6935, -0.7071), (0.1084, -0.5449, -0.8315), (0.07466, -0.3753, -0.9239), (0.03806, -0.1913, -0.9808), (-7.212e-09, -0.1951, 0.9841), (4.122e-08, -0.3827, 0.8931), (2.632e-08, -0.5556, 0.8115), (-2.584e-08, -0.7071, 0.659), (-8.544e-08, -0.8315, 0.5406), (6.357e-08, -0.9239, 0.3827), (-8.544e-08, -0.9808, 0.1951), (-1.003e-07, -1.0, 7.55e-08), (-8.544e-08, -0.9808, -0.1951), (6.357e-08, -0.9239, -0.3827), (-8.544e-08, -0.8315, -0.5556), (-2.584e-08, -0.7071, -0.7071), (-1.094e-08, -0.5556, -0.8315), (3.964e-09, -0.3827, -0.9239), (3.964e-09, -0.1951, -0.9808), (-0.03806, -0.1913, 0.9841), (-0.07466, -0.3753, 0.8931), (-0.1084, -0.5449, 0.8115), (-0.1379, -0.6935, 0.659), (-0.1622, -0.8155, 0.5406), (-0.1802, -0.9061, 0.3827), (-0.1913, -0.9619, 0.1951), (-0.1951, -0.9808, 7.55e-08), (-0.1913, -0.9619, -0.1951), (-0.1802, -0.9061, -0.3827), (-0.1622, -0.8155, -0.5556), (-0.1379, -0.6935, -0.7071), (-0.1084, -0.5449, -0.8315), (-0.07466, -0.3753, -0.9239), (-0.03806, -0.1913, -0.9808), (-0.07466, -0.1802, 0.9841), (-0.1464, -0.3536, 0.8931), (-0.2126, -0.5133, 0.8115), (-0.2706, -0.6533, 0.659), (-0.3182, -0.7682, 0.5406), (-0.3536, -0.8536, 0.3827), (-0.3753, -0.9061, 0.1951), (-0.3827, -0.9239, 7.55e-08), (-0.3753, -0.9061, -0.1951), (-0.3536, -0.8536, -0.3827), (-0.3182, -0.7682, -0.5556), (-0.2706, -0.6533, -0.7071), (-0.2126, -0.5133, -0.8315), (-0.1464, -0.3536, -0.9239), (-0.07466, -0.1802, -0.9808), (-0.1084, -0.1622, 0.9841), (-0.2126, -0.3182, 0.8931), (-0.3087, -0.4619, 0.8115), (-0.3928, -0.5879, 0.659), (-0.4619, -0.6913, 0.5406), (-0.5133, -0.7682, 0.3827), (-0.5449, -0.8155, 0.1951), (-0.5556, -0.8315, 7.55e-08), (-0.5449, -0.8155, -0.1951), (-0.5133, -0.7682, -0.3827), (-0.4619, -0.6913, -0.5556), (-0.3928, -0.5879, -0.7071), (-0.3087, -0.4619, -0.8315), (-0.2126, -0.3182, -0.9239), (-0.1084, -0.1622, -0.9808), (-2.304e-07, -5.578e-07, 1.017), (-0.1379, -0.138, 0.9841), (-0.2706, -0.2706, 0.8931), (-0.3928, -0.3928, 0.8115), (-0.5, -0.5, 0.659), (-0.5879, -0.5879, 0.5406), (-0.6533, -0.6533, 0.3827), (-0.6935, -0.6935, 0.1951), (-0.7071, -0.7071, 7.55e-08), (-0.6935, -0.6935, -0.1951), (-0.6533, -0.6533, -0.3827), (-0.5879, -0.5879, -0.5556), (-0.5, -0.5, -0.7071), (-0.3928, -0.3928, -0.8315), (-0.2706, -0.2706, -0.9239), (-0.1379, -0.1379, -0.9808), (-0.1622, -0.1084, 0.9841), (-0.3182, -0.2126, 0.8931), (-0.4619, -0.3087, 0.8115), (-0.5879, -0.3928, 0.659), (-0.6913, -0.4619, 0.5406), (-0.7682, -0.5133, 0.3827), (-0.8155, -0.5449, 0.1951), (-0.8315, -0.5556, 7.55e-08), (-0.8155, -0.5449, -0.1951), (-0.7682, -0.5133, -0.3827), (-0.6913, -0.4619, -0.5556), (-0.5879, -0.3928, -0.7071), (-0.4619, -0.3087, -0.8315), (-0.3182, -0.2126, -0.9239), (-0.1622, -0.1084, -0.9808), (-0.1802, -0.07466, 0.9841), (-0.3536, -0.1464, 0.8931), (-0.5133, -0.2126, 0.8115), (-0.6533, -0.2706, 0.659), (-0.7682, -0.3182, 0.5406), (-0.8536, -0.3536, 0.3827), (-0.9061, -0.3753, 0.1951), (-0.9239, -0.3827, 7.55e-08), (-0.9061, -0.3753, -0.1951), (-0.8536, -0.3536, -0.3827), (-0.7682, -0.3182, -0.5556), (-0.6533, -0.2706, -0.7071), (-0.5133, -0.2126, -0.8315), (-0.3536, -0.1464, -0.9239), (-0.1802, -0.07466, -0.9808), (-0.1913, -0.03806, 0.9841), (-0.3753, -0.07466, 0.8931), (-0.5449, -0.1084, 0.8115), (-0.6935, -0.1379, 0.659), (-0.8155, -0.1622, 0.5406), (-0.9061, -0.1802, 0.3827), (-0.9619, -0.1913, 0.1951), (-0.9808, -0.1951, 7.55e-08), (-0.9619, -0.1913, -0.1951), (-0.9061, -0.1802, -0.3827), (-0.8155, -0.1622, -0.5556), (-0.6935, -0.1379, -0.7071), (-0.5449, -0.1084, -0.8315), (-0.3753, -0.07466, -0.9239), (-0.1913, -0.03806, -0.9808), (-0.1951, -3.136e-07, 0.9841), (-0.3827, -2.85e-07, 0.8931), (-0.5556, -2.828e-07, 0.8115), (-0.7071, -1.872e-07, 0.659), (-0.8315, -1.41e-07, 0.5406), (-0.9239, -3.192e-07, 0.3827), (-0.9808, -9.567e-08, 0.1951), (-1.0, -1.404e-07, 7.55e-08), (-0.9808, -9.567e-08, -0.1951), (-0.9239, -3.192e-07, -0.3827), (-0.8315, -1.404e-07, -0.5556), (-0.7071, -1.851e-07, -0.7071), (-0.5556, -2.596e-07, -0.8315), (-0.3827, -2.521e-07, -0.9239), (-0.1951, -3.155e-07, -0.9808), (-0.1913, 0.03806, 0.9841), (-0.3753, 0.07466, 0.8931), (-0.5449, 0.1084, 0.8115), (-0.6935, 0.1379, 0.659), (-0.8155, 0.1622, 0.5406), (-0.9061, 0.1802, 0.3827), (-0.9619, 0.1913, 0.1951), (-0.9808, 0.1951, 7.55e-08), (-0.9619, 0.1913, -0.1951), (-0.9061, 0.1802, -0.3827), (-0.8155, 0.1622, -0.5556), (-0.6935, 0.1379, -0.7071), (-0.5449, 0.1084, -0.8315), (-0.3753, 0.07466, -0.9239), (-0.1913, 0.03806, -0.9808), (-0.1802, 0.07466, 0.9841), (-0.3536, 0.1464, 0.8931), (-0.5133, 0.2126, 0.8115), (-0.6533, 0.2706, 0.659), (-0.7682, 0.3182, 0.5406), (-0.8536, 0.3536, 0.3827), (-0.9061, 0.3753, 0.1951), (-0.9239, 0.3827, 7.55e-08), (-0.9061, 0.3753, -0.1951), (-0.8536, 0.3536, -0.3827), (-0.7682, 0.3182, -0.5556), (-0.6533, 0.2706, -0.7071), (-0.5133, 0.2126, -0.8315), (-0.3536, 0.1464, -0.9239), (-0.1802, 0.07466, -0.9808), (-0.1622, 0.1084, 0.9841), (-0.3182, 0.2126, 0.8931), (-0.4619, 0.3087, 0.8115), (-0.5879, 0.3928, 0.659), (-0.6913, 0.4619, 0.5406), (-0.7682, 0.5133, 0.3827), (-0.8155, 0.5449, 0.1951), (-0.8315, 0.5556, 7.55e-08), (-0.8155, 0.5449, -0.1951), (-0.7682, 0.5133, -0.3827), (-0.6913, 0.4619, -0.5556), (-0.5879, 0.3928, -0.7071), (-0.4619, 0.3087, -0.8315), (-0.3182, 0.2126, -0.9239), (-0.1622, 0.1084, -0.9808), (-0.1379, 0.1379, 0.9841), (-0.2706, 0.2706, 0.8931), (-0.3928, 0.3928, 0.8115), (-0.5, 0.5, 0.659), (-0.5879, 0.5879, 0.5406), (-0.6533, 0.6533, 0.3827), (-0.6935, 0.6935, 0.1951), (-0.7071, 0.7071, 7.55e-08), (-0.6935, 0.6935, -0.1951), (-0.6533, 0.6533, -0.3827), (-0.5879, 0.5879, -0.5556), (-0.5, 0.5, -0.7071), (-0.3928, 0.3928, -0.8315), (-0.2706, 0.2706, -0.9239), (-0.1379, 0.1379, -0.9808), (-0.1084, 0.1622, 0.9841), (-0.2126, 0.3182, 0.8931), (-0.3087, 0.4619, 0.8115), (-0.3928, 0.5879, 0.659), (-0.4619, 0.6913, 0.5406), (-0.5133, 0.7682, 0.3827), (-0.5449, 0.8155, 0.1951), (-0.5556, 0.8315, 7.55e-08), (-0.5449, 0.8155, -0.1951), (-0.5133, 0.7682, -0.3827), (-0.4619, 0.6913, -0.5556), (-0.3928, 0.5879, -0.7071), (-0.3087, 0.4619, -0.8315), (-0.2126, 0.3182, -0.9239), (-0.1084, 0.1622, -0.9808), (-0.07466, 0.1802, 0.9841), (-0.1464, 0.3536, 0.8931), (-0.2126, 0.5133, 0.8115), (-0.2706, 0.6533, 0.659), (-0.3182, 0.7682, 0.5406), (-0.3536, 0.8536, 0.3827), (-0.3753, 0.9061, 0.1951), (-0.3827, 0.9239, 7.55e-08), (-0.3753, 0.9061, -0.1951), (-0.3536, 0.8536, -0.3827), (-0.3182, 0.7682, -0.5556), (-0.2706, 0.6533, -0.7071), (-0.2126, 0.5133, -0.8315), (-0.1464, 0.3536, -0.9239), (-0.07466, 0.1802, -0.9808), (-0.03806, 0.1913, 0.9841), (-0.07466, 0.3753, 0.8931), (-0.1084, 0.5449, 0.8115), (-0.1379, 0.6935, 0.659), (-0.1622, 0.8155, 0.5406), (-0.1802, 0.9061, 0.3827), (-0.1913, 0.9619, 0.1951), (-0.1951, 0.9808, 7.55e-08), (-0.1913, 0.9619, -0.1951), (-0.1802, 0.9061, -0.3827), (-0.1622, 0.8155, -0.5556), (-0.1379, 0.6935, -0.7071), (-0.1084, 0.5449, -0.8315), (-0.07466, 0.3753, -0.9239), (-0.03806, 0.1913, -0.9808), (6.357e-08, 0.9239, -0.3827), (2.722e-07, 0.8315, -0.5556), (1.53e-07, 0.7071, -0.7071), (7.847e-08, 0.3827, -0.9239), (1.514e-08, 0.1951, -0.9808)], [], [(0, 296, 10), (205, 481, 24), (8, 7, 17, 18), (1, 0, 10, 11), (477, 8, 18, 19), (2, 1, 11, 12), (478, 477, 19, 20), (3, 2, 12, 13), (479, 478, 20, 21), (4, 3, 13, 14), (9, 479, 21, 22), (5, 4, 14, 15), (480, 9, 22, 23), (6, 5, 15, 16), (481, 480, 23, 24), (7, 6, 16, 17), (16, 15, 30, 31), (24, 23, 38, 39), (17, 16, 31, 32), (10, 296, 25), (205, 24, 39), (18, 17, 32, 33), (11, 10, 25, 26), (19, 18, 33, 34), (12, 11, 26, 27), (20, 19, 34, 35), (13, 12, 27, 28), (21, 20, 35, 36), (14, 13, 28, 29), (22, 21, 36, 37), (15, 14, 29, 30), (23, 22, 37, 38), (35, 34, 49, 50), (28, 27, 42, 43), (36, 35, 50, 51), (29, 28, 43, 44), (37, 36, 51, 52), (30, 29, 44, 45), (38, 37, 52, 53), (31, 30, 45, 46), (39, 38, 53, 54), (32, 31, 46, 47), (25, 296, 40), (205, 39, 54), (33, 32, 47, 48), (26, 25, 40, 41), (34, 33, 48, 49), (27, 26, 41, 42), (54, 53, 68, 69), (47, 46, 61, 62), (40, 296, 55), (205, 54, 69), (48, 47, 62, 63), (41, 40, 55, 56), (49, 48, 63, 64), (42, 41, 56, 57), (50, 49, 64, 65), (43, 42, 57, 58), (51, 50, 65, 66), (44, 43, 58, 59), (52, 51, 66, 67), (45, 44, 59, 60), (53, 52, 67, 68), (46, 45, 60, 61), (66, 65, 80, 81), (59, 58, 73, 74), (67, 66, 81, 82), (60, 59, 74, 75), (68, 67, 82, 83), (61, 60, 75, 76), (69, 68, 83, 84), (62, 61, 76, 77), (55, 296, 70), (205, 69, 84), (63, 62, 77, 78), (56, 55, 70, 71), (64, 63, 78, 79), (57, 56, 71, 72), (65, 64, 79, 80), (58, 57, 72, 73), (70, 296, 85), (205, 84, 99), (78, 77, 92, 93), (71, 70, 85, 86), (79, 78, 93, 94), (72, 71, 86, 87), (80, 79, 94, 95), (73, 72, 87, 88), (81, 80, 95, 96), (74, 73, 88, 89), (82, 81, 96, 97), (75, 74, 89, 90), (83, 82, 97, 98), (76, 75, 90, 91), (84, 83, 98, 99), (77, 76, 91, 92), (89, 88, 103, 104), (97, 96, 111, 112), (90, 89, 104, 105), (98, 97, 112, 113), (91, 90, 105, 106), (99, 98, 113, 114), (92, 91, 106, 107), (85, 296, 100), (205, 99, 114), (93, 92, 107, 108), (86, 85, 100, 101), (94, 93, 108, 109), (87, 86, 101, 102), (95, 94, 109, 110), (88, 87, 102, 103), (96, 95, 110, 111), (108, 107, 122, 123), (101, 100, 115, 116), (109, 108, 123, 124), (102, 101, 116, 117), (110, 109, 124, 125), (103, 102, 117, 118), (111, 110, 125, 126), (104, 103, 118, 119), (112, 111, 126, 127), (105, 104, 119, 120), (113, 112, 127, 128), (106, 105, 120, 121), (114, 113, 128, 129), (107, 106, 121, 122), (100, 296, 115), (205, 114, 129), (127, 126, 141, 142), (120, 119, 134, 135), (128, 127, 142, 143), (121, 120, 135, 136), (129, 128, 143, 144), (122, 121, 136, 137), (115, 296, 130), (205, 129, 144), (123, 122, 137, 138), (116, 115, 130, 131), (124, 123, 138, 139), (117, 116, 131, 132), (125, 124, 139, 140), (118, 117, 132, 133), (126, 125, 140, 141), (119, 118, 133, 134), (131, 130, 145, 146), (139, 138, 153, 154), (132, 131, 146, 147), (140, 139, 154, 155), (133, 132, 147, 148), (141, 140, 155, 156), (134, 133, 148, 149), (142, 141, 156, 157), (135, 134, 149, 150), (143, 142, 157, 158), (136, 135, 150, 151), (144, 143, 158, 159), (137, 136, 151, 152), (130, 296, 145), (205, 144, 159), (138, 137, 152, 153), (150, 149, 164, 165), (158, 157, 172, 173), (151, 150, 165, 166), (159, 158, 173, 174), (152, 151, 166, 167), (145, 296, 160), (205, 159, 174), (153, 152, 167, 168), (146, 145, 160, 161), (154, 153, 168, 169), (147, 146, 161, 162), (155, 154, 169, 170), (148, 147, 162, 163), (156, 155, 170, 171), (149, 148, 163, 164), (157, 156, 171, 172), (169, 168, 183, 184), (162, 161, 176, 177), (170, 169, 184, 185), (163, 162, 177, 178), (171, 170, 185, 186), (164, 163, 178, 179), (172, 171, 186, 187), (165, 164, 179, 180), (173, 172, 187, 188), (166, 165, 180, 181), (174, 173, 188, 189), (167, 166, 181, 182), (160, 296, 175), (205, 174, 189), (168, 167, 182, 183), (161, 160, 175, 176), (188, 187, 202, 203), (181, 180, 195, 196), (189, 188, 203, 204), (182, 181, 196, 197), (175, 296, 190), (205, 189, 204), (183, 182, 197, 198), (176, 175, 190, 191), (184, 183, 198, 199), (177, 176, 191, 192), (185, 184, 199, 200), (178, 177, 192, 193), (186, 185, 200, 201), (179, 178, 193, 194), (187, 186, 201, 202), (180, 179, 194, 195), (200, 199, 215, 216), (193, 192, 208, 209), (201, 200, 216, 217), (194, 193, 209, 210), (202, 201, 217, 218), (195, 194, 210, 211), (203, 202, 218, 219), (196, 195, 211, 212), (204, 203, 219, 220), (197, 196, 212, 213), (190, 296, 206), (205, 204, 220), (198, 197, 213, 214), (191, 190, 206, 207), (199, 198, 214, 215), (192, 191, 207, 208), (220, 219, 234, 235), (213, 212, 227, 228), (206, 296, 221), (205, 220, 235), (214, 213, 228, 229), (207, 206, 221, 222), (215, 214, 229, 230), (208, 207, 222, 223), (216, 215, 230, 231), (209, 208, 223, 224), (217, 216, 231, 232), (210, 209, 224, 225), (218, 217, 232, 233), (211, 210, 225, 226), (219, 218, 233, 234), (212, 211, 226, 227), (224, 223, 238, 239), (232, 231, 246, 247), (225, 224, 239, 240), (233, 232, 247, 248), (226, 225, 240, 241), (234, 233, 248, 249), (227, 226, 241, 242), (235, 234, 249, 250), (228, 227, 242, 243), (221, 296, 236), (205, 235, 250), (229, 228, 243, 244), (222, 221, 236, 237), (230, 229, 244, 245), (223, 222, 237, 238), (231, 230, 245, 246), (243, 242, 257, 258), (236, 296, 251), (205, 250, 265), (244, 243, 258, 259), (237, 236, 251, 252), (245, 244, 259, 260), (238, 237, 252, 253), (246, 245, 260, 261), (239, 238, 253, 254), (247, 246, 261, 262), (240, 239, 254, 255), (248, 247, 262, 263), (241, 240, 255, 256), (249, 248, 263, 264), (242, 241, 256, 257), (250, 249, 264, 265), (262, 261, 276, 277), (255, 254, 269, 270), (263, 262, 277, 278), (256, 255, 270, 271), (264, 263, 278, 279), (257, 256, 271, 272), (265, 264, 279, 280), (258, 257, 272, 273), (251, 296, 266), (205, 265, 280), (259, 258, 273, 274), (252, 251, 266, 267), (260, 259, 274, 275), (253, 252, 267, 268), (261, 260, 275, 276), (254, 253, 268, 269), (266, 296, 281), (205, 280, 295), (274, 273, 288, 289), (267, 266, 281, 282), (275, 274, 289, 290), (268, 267, 282, 283), (276, 275, 290, 291), (269, 268, 283, 284), (277, 276, 291, 292), (270, 269, 284, 285), (278, 277, 292, 293), (271, 270, 285, 286), (279, 278, 293, 294), (272, 271, 286, 287), (280, 279, 294, 295), (273, 272, 287, 288), (285, 284, 300, 301), (293, 292, 308, 309), (286, 285, 301, 302), (294, 293, 309, 310), (287, 286, 302, 303), (295, 294, 310, 311), (288, 287, 303, 304), (281, 296, 297), (205, 295, 311), (289, 288, 304, 305), (282, 281, 297, 298), (290, 289, 305, 306), (283, 282, 298, 299), (291, 290, 306, 307), (284, 283, 299, 300), (292, 291, 307, 308), (305, 304, 319, 320), (298, 297, 312, 313), (306, 305, 320, 321), (299, 298, 313, 314), (307, 306, 321, 322), (300, 299, 314, 315), (308, 307, 322, 323), (301, 300, 315, 316), (309, 308, 323, 324), (302, 301, 316, 317), (310, 309, 324, 325), (303, 302, 317, 318), (311, 310, 325, 326), (304, 303, 318, 319), (297, 296, 312), (205, 311, 326), (324, 323, 338, 339), (317, 316, 331, 332), (325, 324, 339, 340), (318, 317, 332, 333), (326, 325, 340, 341), (319, 318, 333, 334), (312, 296, 327), (205, 326, 341), (320, 319, 334, 335), (313, 312, 327, 328), (321, 320, 335, 336), (314, 313, 328, 329), (322, 321, 336, 337), (315, 314, 329, 330), (323, 322, 337, 338), (316, 315, 330, 331), (336, 335, 350, 351), (329, 328, 343, 344), (337, 336, 351, 352), (330, 329, 344, 345), (338, 337, 352, 353), (331, 330, 345, 346), (339, 338, 353, 354), (332, 331, 346, 347), (340, 339, 354, 355), (333, 332, 347, 348), (341, 340, 355, 356), (334, 333, 348, 349), (327, 296, 342), (205, 341, 356), (335, 334, 349, 350), (328, 327, 342, 343), (355, 354, 369, 370), (348, 347, 362, 363), (356, 355, 370, 371), (349, 348, 363, 364), (342, 296, 357), (205, 356, 371), (350, 349, 364, 365), (343, 342, 357, 358), (351, 350, 365, 366), (344, 343, 358, 359), (352, 351, 366, 367), (345, 344, 359, 360), (353, 352, 367, 368), (346, 345, 360, 361), (354, 353, 368, 369), (347, 346, 361, 362), (359, 358, 373, 374), (367, 366, 381, 382), (360, 359, 374, 375), (368, 367, 382, 383), (361, 360, 375, 376), (369, 368, 383, 384), (362, 361, 376, 377), (370, 369, 384, 385), (363, 362, 377, 378), (371, 370, 385, 386), (364, 363, 378, 379), (357, 296, 372), (205, 371, 386), (365, 364, 379, 380), (358, 357, 372, 373), (366, 365, 380, 381), (378, 377, 392, 393), (386, 385, 400, 401), (379, 378, 393, 394), (372, 296, 387), (205, 386, 401), (380, 379, 394, 395), (373, 372, 387, 388), (381, 380, 395, 396), (374, 373, 388, 389), (382, 381, 396, 397), (375, 374, 389, 390), (383, 382, 397, 398), (376, 375, 390, 391), (384, 383, 398, 399), (377, 376, 391, 392), (385, 384, 399, 400), (397, 396, 411, 412), (390, 389, 404, 405), (398, 397, 412, 413), (391, 390, 405, 406), (399, 398, 413, 414), (392, 391, 406, 407), (400, 399, 414, 415), (393, 392, 407, 408), (401, 400, 415, 416), (394, 393, 408, 409), (387, 296, 402), (205, 401, 416), (395, 394, 409, 410), (388, 387, 402, 403), (396, 395, 410, 411), (389, 388, 403, 404), (416, 415, 430, 431), (409, 408, 423, 424), (402, 296, 417), (205, 416, 431), (410, 409, 424, 425), (403, 402, 417, 418), (411, 410, 425, 426), (404, 403, 418, 419), (412, 411, 426, 427), (405, 404, 419, 420), (413, 412, 427, 428), (406, 405, 420, 421), (414, 413, 428, 429), (407, 406, 421, 422), (415, 414, 429, 430), (408, 407, 422, 423), (420, 419, 434, 435), (428, 427, 442, 443), (421, 420, 435, 436), (429, 428, 443, 444), (422, 421, 436, 437), (430, 429, 444, 445), (423, 422, 437, 438), (431, 430, 445, 446), (424, 423, 438, 439), (417, 296, 432), (205, 431, 446), (425, 424, 439, 440), (418, 417, 432, 433), (426, 425, 440, 441), (419, 418, 433, 434), (427, 426, 441, 442), (439, 438, 453, 454), (432, 296, 447), (205, 446, 461), (440, 439, 454, 455), (433, 432, 447, 448), (441, 440, 455, 456), (434, 433, 448, 449), (442, 441, 456, 457), (435, 434, 449, 450), (443, 442, 457, 458), (436, 435, 450, 451), (444, 443, 458, 459), (437, 436, 451, 452), (445, 444, 459, 460), (438, 437, 452, 453), (446, 445, 460, 461), (458, 457, 472, 473), (451, 450, 465, 466), (459, 458, 473, 474), (452, 451, 466, 467), (460, 459, 474, 475), (453, 452, 467, 468), (461, 460, 475, 476), (454, 453, 468, 469), (447, 296, 462), (205, 461, 476), (455, 454, 469, 470), (448, 447, 462, 463), (456, 455, 470, 471), (449, 448, 463, 464), (457, 456, 471, 472), (450, 449, 464, 465), (205, 476, 481), (470, 469, 7, 8), (463, 462, 0, 1), (471, 470, 8, 477), (464, 463, 1, 2), (472, 471, 477, 478), (465, 464, 2, 3), (473, 472, 478, 479), (466, 465, 3, 4), (474, 473, 479, 9), (467, 466, 4, 5), (475, 474, 9, 480), (468, 467, 5, 6), (476, 475, 480, 481), (469, 468, 6, 7), (462, 296, 0)])
me_sphere_001.polygons.foreach_set('use_smooth', [True] * 512)
me_sphere_001.polygons.foreach_set('material_index', [2, 0, 0, 2, 0, 3, 0, 3, 0, 0, 0, 0, 0, 0, 0, 0, 0, 0, 0, 2, 0, 0, 2, 0, 3, 0, 3, 0, 0, 0, 0, 0, 0, 3, 0, 0, 0, 0, 0, 0, 0, 0, 2, 0, 0, 2, 0, 3, 0, 0, 2, 0, 0, 2, 0, 3, 0, 3, 0, 0, 0, 0, 0, 0, 0, 0, 0, 0, 0, 0, 0, 0, 2, 0, 0, 2, 0, 3, 0, 3, 2, 0, 0, 2, 0, 3, 0, 3, 0, 0, 0, 0, 0, 0, 0, 0, 0, 0, 0, 0, 0, 0, 0, 2, 0, 0, 2, 0, 3, 0, 3, 0, 0, 2, 0, 3, 0, 3, 0, 0, 0, 0, 0, 0, 0, 0, 2, 0, 0, 0, 0, 0, 0, 0, 2, 0, 0, 2, 0, 3, 0, 3, 0, 0, 2, 0, 3, 0, 3, 0, 0, 0, 0, 0, 0, 0, 0, 2, 0, 0, 0, 0, 0, 0, 0, 2, 0, 0, 2, 0, 3, 0, 3, 0, 0, 0, 0, 3, 0, 3, 0, 0, 0, 0, 0, 0, 0, 0, 2, 0, 0, 2, 0, 0, 0, 0, 2, 0, 0, 2, 0, 3, 0, 3, 0, 0, 0, 0, 0, 3, 0, 0, 0, 0, 0, 0, 0, 0, 2, 0, 0, 2, 0, 3, 0, 0, 2, 0, 0, 2, 0, 3, 0, 3, 0, 0, 0, 0, 0, 0, 3, 0, 0, 0, 0, 0, 0, 0, 0, 2, 0, 0, 2, 0, 3, 0, 0, 2, 0, 0, 2, 0, 3, 0, 3, 0, 0, 0, 0, 0, 0, 0, 0, 0, 0, 0, 0, 0, 0, 0, 2, 0, 0, 2, 0, 3, 0, 3, 2, 0, 0, 2, 0, 3, 0, 3, 0, 0, 0, 0, 0, 0, 0, 0, 0, 0, 0, 0, 0, 0, 0, 2, 0, 0, 2, 0, 3, 0, 3, 0, 0, 2, 0, 3, 0, 3, 0, 0, 0, 0, 0, 0, 0, 0, 2, 0, 0, 0, 0, 0, 0, 0, 2, 0, 0, 2, 0, 3, 0, 3, 0, 0, 0, 3, 0, 3, 0, 0, 0, 0, 0, 0, 0, 0, 2, 0, 0, 2, 0, 0, 0, 0, 2, 0, 0, 2, 0, 3, 0, 3, 0, 0, 0, 0, 3, 0, 3, 0, 0, 0, 0, 0, 0, 0, 0, 2, 0, 0, 2, 0, 0, 0, 0, 2, 0, 0, 2, 0, 3, 0, 3, 0, 0, 0, 0, 0, 0, 3, 0, 0, 0, 0, 0, 0, 0, 0, 2, 0, 0, 2, 0, 3, 0, 0, 2, 0, 0, 2, 0, 3, 0, 3, 0, 0, 0, 0, 0, 0, 3, 0, 0, 0, 0, 0, 0, 0, 0, 2, 0, 0, 2, 0, 3, 0, 0, 2, 0, 0, 2, 0, 3, 0, 3, 0, 0, 0, 0, 0, 0, 0, 0, 0, 0, 0, 0, 0, 0, 0, 2, 0, 0, 2, 0, 3, 0, 3, 0, 0, 2, 0, 3, 0, 3, 0, 0, 0, 0, 0, 0, 0, 0, 2])
me_sphere_001.materials.append(mat_eye_ball)
me_sphere_001.materials.append(mat_eye_iris)
me_sphere_001.materials.append(mat_eye_pupil)
me_sphere_001.materials.append(mat_eye_iris_001)
me_sphere_001.use_remesh_preserve_volume = False
me_sphere_001.use_remesh_preserve_attributes = False
me_sphere_001.use_mirror_vertex_groups = False
me_sphere_001.update()

# ---- objects
ob_head_connector = bpy.data.objects.new('Head Connector', None)
ob_head = bpy.data.objects.new('Head', me_sphere)
ob_right_eye = bpy.data.objects.new('Right Eye', me_sphere_000)
ob_left_eye = bpy.data.objects.new('Left Eye', me_sphere_001)
ob_lamp_point = bpy.data.objects.new('Lamp Point', light_lamp_002)
ob_lamp_point_001 = bpy.data.objects.new('Lamp Point.001', light_lamp)
ob_camera = bpy.data.objects.new('Camera', cam_camera)

# ---- transforms, parenting, visibility, modifiers, constraints
ob_head_connector.location = (0.0, 0.0, 0.0)
ob_head_connector.empty_display_size = 4.0
ob_head_connector.empty_image_offset = (0.0, 0.0)
ob_head_connector.lineart.crease_threshold = 0.0
ob_head.parent = ob_head_connector
ob_head.location = (-0.02885, 0.01883, 1.846)
ob_head.lineart.crease_threshold = 0.0
_m = ob_head.modifiers.new('Subsurf', 'SUBSURF')
_m.uv_smooth = 'PRESERVE_CORNERS'
_m.quality = 2
_m.show_only_control_edges = False
ob_right_eye.parent = ob_head
ob_right_eye.matrix_parent_inverse = Matrix(((1.0, 0.0, 0.0, 0.02885), (0.0, 1.0, 0.0, -0.01883), (0.0, 0.0, 1.0, -1.846), (0.0, 0.0, 0.0, 1.0)))
ob_right_eye.location = (-1.099, -1.216, 2.535)
ob_right_eye.rotation_euler = (1.571, 4.657e-10, 4.657e-10)
ob_right_eye.scale = (0.5359, 0.5359, 0.5359)
ob_right_eye.lineart.crease_threshold = 0.0
_m = ob_right_eye.modifiers.new('Subsurf', 'SUBSURF')
_m.uv_smooth = 'PRESERVE_CORNERS'
_m.quality = 2
_m.levels = 2
_m.show_only_control_edges = False
ob_left_eye.parent = ob_head
ob_left_eye.matrix_parent_inverse = Matrix(((1.0, 0.0, 0.0, 0.02885), (0.0, 1.0, 0.0, -0.01883), (0.0, 0.0, 1.0, -1.846), (0.0, 0.0, 0.0, 1.0)))
ob_left_eye.location = (1.045, -1.216, 2.535)
ob_left_eye.rotation_euler = (1.571, 4.657e-10, 4.657e-10)
ob_left_eye.scale = (0.5359, 0.5359, 0.5359)
ob_left_eye.lineart.crease_threshold = 0.0
_m = ob_left_eye.modifiers.new('Subsurf', 'SUBSURF')
_m.uv_smooth = 'PRESERVE_CORNERS'
_m.quality = 2
_m.levels = 2
_m.show_only_control_edges = False
ob_lamp_point.location = (-4.807, -7.88, 8.13)
ob_lamp_point.rotation_euler = (0.6503, 0.05522, 1.866)
ob_lamp_point.lock_rotations_4d = False
ob_lamp_point.empty_display_type = 'ARROWS'
ob_lamp_point.color = (0.0, 0.0, 0.0, 0.0)
ob_lamp_point.lineart.crease_threshold = 0.0
ob_lamp_point_001.location = (6.644, -4.561, 4.767)
ob_lamp_point_001.rotation_euler = (0.6503, 0.05522, 1.866)
ob_lamp_point_001.lock_rotations_4d = False
ob_lamp_point_001.empty_display_type = 'ARROWS'
ob_lamp_point_001.color = (0.0, 0.0, 0.0, 0.0)
ob_lamp_point_001.lineart.crease_threshold = 0.0
ob_camera.location = (10.38, -9.196, 6.325)
ob_camera.rotation_euler = (1.349, -2.144e-05, 1.063)
ob_camera.lock_rotations_4d = False
ob_camera.empty_display_type = 'ARROWS'
ob_camera.color = (0.0, 0.0, 0.0, 0.0)
ob_camera.display_type = 'WIRE'
ob_camera.lineart.crease_threshold = 0.0

# ---- collection membership
col_collection_1.objects.link(ob_head_connector)
col_collection_1.objects.link(ob_head)
col_collection_1.objects.link(ob_right_eye)
col_collection_1.objects.link(ob_left_eye)
col_collection_1.objects.link(ob_lamp_point)
col_collection_1.objects.link(ob_lamp_point_001)
col_collection_1.objects.link(ob_camera)

# ---- scene / render settings (as saved in the file)
scene.camera = ob_camera
scene.frame_start = 1; scene.frame_end = 250; scene.frame_set(1)
scene.render.engine = 'BLENDER_EEVEE_NEXT'
scene.render.resolution_percentage = 50
scene.render.dither_intensity = 0.0
scene.cycles.use_denoising = False
scene.cycles.samples = 128
scene.cycles.sampling_pattern = 'TABULATED_SOBOL'
scene.cycles.use_adaptive_sampling = False
scene.cycles.use_light_tree = False
scene.cycles.blur_glossy = 0.0
scene.cycles.sample_clamp_indirect = 0.0
scene.view_settings.view_transform = 'Standard'
bpy.context.view_layer.update()
